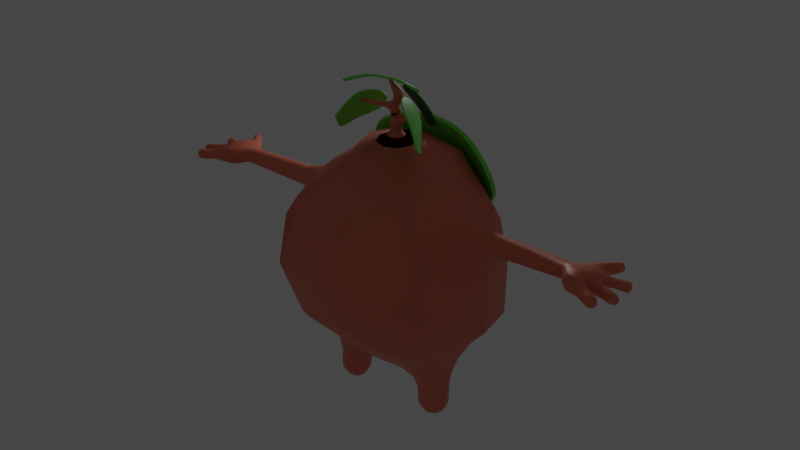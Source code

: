 # Source: char9.blend  (saved by Blender 3.3.6; exported with 4.5.12 LTS)
import bpy
from mathutils import Matrix  # noqa: F401  (used for matrix-valued properties, if any)

bpy.ops.wm.read_factory_settings(use_empty=True)
scene = bpy.context.scene
scene.name = 'Scene'

# ---- collections
col_collection = bpy.data.collections.new('Collection'); scene.collection.children.link(col_collection)

# ---- materials (node trees are filled in below, after node groups)
mat_material = bpy.data.materials.new('Material')
mat_material.alpha_threshold = 0.0
mat_material.use_transparent_shadow = False
mat_material.roughness = 0.5
mat_material.line_color = (0.0, 0.0, 0.0, 1.0)
mat_material_002 = bpy.data.materials.new('Material.002')
mat_material_002.use_transparent_shadow = False
mat_material_003 = bpy.data.materials.new('Material.003')
mat_material_003.use_transparent_shadow = False
mat_material_001 = bpy.data.materials.new('Material.001')
mat_material_001.use_transparent_shadow = False

# ---- material node trees
mat_material.use_nodes = True; mat_material.node_tree.nodes.clear()
_N = mat_material.node_tree.nodes; _L = mat_material.node_tree.links
n0 = _N.new('ShaderNodeOutputMaterial'); n0.name = 'Material Output'; n0.location = (300, 300)
n1 = _N.new('ShaderNodeBsdfPrincipled'); n1.name = 'Principled BSDF'; n1.location = (10, 300)
n1.distribution = 'GGX'
n1.subsurface_method = 'RANDOM_WALK_SKIN'
n1.inputs[0].default_value = (0.8, 0.2009, 0.1176, 1.0)
n1.inputs[3].default_value = 1.45
n1.inputs[27].default_value = (0.0, 0.0, 0.0, 1.0)
n1.inputs[28].default_value = 1.0
_L.new(n1.outputs[0], n0.inputs[0])
n0.is_active_output = True
mat_material_002.use_nodes = True; mat_material_002.node_tree.nodes.clear()
_N = mat_material_002.node_tree.nodes; _L = mat_material_002.node_tree.links
n0 = _N.new('ShaderNodeBsdfPrincipled'); n0.name = 'Principled BSDF'; n0.location = (10, 300)
n0.distribution = 'GGX'
n0.subsurface_method = 'RANDOM_WALK_SKIN'
n0.inputs[0].default_value = (0.171, 0.8, 0.05862, 1.0)
n0.inputs[3].default_value = 1.45
n0.inputs[27].default_value = (0.0, 0.0, 0.0, 1.0)
n0.inputs[28].default_value = 1.0
n1 = _N.new('ShaderNodeOutputMaterial'); n1.name = 'Material Output'; n1.location = (300, 300)
_L.new(n0.outputs[0], n1.inputs[0])
n1.is_active_output = True
mat_material_003.use_nodes = True; mat_material_003.node_tree.nodes.clear()
_N = mat_material_003.node_tree.nodes; _L = mat_material_003.node_tree.links
n0 = _N.new('ShaderNodeBsdfPrincipled'); n0.name = 'Principled BSDF'; n0.location = (10, 300)
n0.distribution = 'GGX'
n0.subsurface_method = 'RANDOM_WALK_SKIN'
n0.inputs[0].default_value = (0.01256, 0.09382, 0.001231, 1.0)
n0.inputs[3].default_value = 1.45
n0.inputs[27].default_value = (0.0, 0.0, 0.0, 1.0)
n0.inputs[28].default_value = 1.0
n1 = _N.new('ShaderNodeOutputMaterial'); n1.name = 'Material Output'; n1.location = (300, 300)
_L.new(n0.outputs[0], n1.inputs[0])
n1.is_active_output = True
mat_material_001.use_nodes = True; mat_material_001.node_tree.nodes.clear()
_N = mat_material_001.node_tree.nodes; _L = mat_material_001.node_tree.links
n0 = _N.new('ShaderNodeBsdfPrincipled'); n0.name = 'Principled BSDF'; n0.location = (10, 300)
n0.distribution = 'GGX'
n0.subsurface_method = 'RANDOM_WALK_SKIN'
n0.inputs[0].default_value = (0.0, 0.0, 0.0, 1.0)
n0.inputs[3].default_value = 1.45
n0.inputs[27].default_value = (0.0, 0.0, 0.0, 1.0)
n0.inputs[28].default_value = 1.0
n1 = _N.new('ShaderNodeOutputMaterial'); n1.name = 'Material Output'; n1.location = (300, 300)
_L.new(n0.outputs[0], n1.inputs[0])
n1.is_active_output = True

# ---- world
world_world = bpy.data.worlds.new('World'); scene.world = world_world
world_world.use_nodes = True; world_world.node_tree.nodes.clear()
_N = world_world.node_tree.nodes; _L = world_world.node_tree.links
n0 = _N.new('ShaderNodeOutputWorld'); n0.name = 'World Output'; n0.location = (300, 300)
n1 = _N.new('ShaderNodeBackground'); n1.name = 'Background'; n1.location = (10, 300)
n1.inputs[0].default_value = (0.05088, 0.05088, 0.05088, 1.0)
_L.new(n1.outputs[0], n0.inputs[0])
n0.is_active_output = True
world_world.color = (0.05088, 0.05088, 0.05088)
world_world.use_sun_shadow = False
world_world.sun_shadow_jitter_overblur = 0.0

# ---- lights
light_point = bpy.data.lights.new('Point', 'POINT')
light_point.transmission_factor = 0.0
light_point.energy = 140.4
light_point.shadow_soft_size = 0.25
light_point.shadow_maximum_resolution = 0.006
light_point.use_absolute_resolution = True

# ---- meshes
me_cube = bpy.data.meshes.new('Cube')
me_cube.from_pydata([(0.661, 0.1039, -1.063), (0.6593, -0.146, -1.056), (0.9089, -0.1473, -1.042), (0.9106, 0.1026, -1.049), (2.887, 0.103, 2.003), (2.89, -0.1065, 2.005), (2.886, -0.1173, 2.178), (2.905, 0.07086, 2.186), (1.72, 0.1123, 1.967), (1.72, -0.1123, 1.967), (1.722, -0.1123, 2.192), (1.722, 0.1123, 2.192), (0.5298, 0.199, -0.5142), (0.5278, -0.2092, -0.5074), (0.9489, -0.2112, -0.4408), (0.9512, 0.197, -0.4477), (0.139, 0.6515, -0.1451), (0.139, -0.6061, -0.1232), (1.179, -0.4567, 0.1858), (1.182, 0.5139, 0.1677), (1.306, 1.014, 1.197), (1.244, -1.145, 1.221), (0.6681, 0.6505, 2.938), (0.4736, -0.4085, 2.893), (3.33, -0.148, 1.978), (3.037, -0.233, 1.985), (3.045, -0.2525, 2.24), (3.29, -0.05839, 2.237), (3.438, -0.04789, 2.014), (3.332, -0.1971, 2.17), (3.422, -0.06258, 2.159), (3.406, 0.1856, 2.008), (3.437, 0.05694, 2.002), (3.445, 0.06093, 2.129), (3.414, 0.1889, 2.112), (3.086, 0.2407, 1.985), (3.282, 0.2167, 1.989), (3.286, 0.2301, 2.156), (3.11, 0.259, 2.164), (3.38, -0.3282, 2.041), (3.296, -0.4234, 2.042), (3.3, -0.4208, 2.172), (3.384, -0.3254, 2.169), (3.616, -0.4854, 2.047), (3.569, -0.5668, 2.05), (3.573, -0.5659, 2.144), (3.62, -0.4846, 2.141), (3.763, -0.2009, 2.023), (3.738, -0.274, 2.022), (3.742, -0.2762, 2.099), (3.766, -0.2031, 2.1), (3.69, 0.2567, 1.988), (3.713, 0.1765, 1.989), (3.721, 0.1792, 2.072), (3.698, 0.2593, 2.071), (3.376, 0.5819, 2.045), (3.432, 0.5337, 2.046), (3.429, 0.5319, 2.12), (3.373, 0.5801, 2.119), (0.6067, 0.1528, -0.8285), (0.6044, -0.1804, -0.8192), (0.9373, -0.1822, -0.8038), (0.9396, 0.151, -0.8131), (1.416, 0.382, 1.777), (1.1, -0.3646, 1.723), (1.127, -0.4261, 2.439), (1.139, 0.355, 2.403), (3.511, -0.4107, 2.039), (3.451, -0.5123, 2.042), (3.456, -0.5111, 2.16), (3.516, -0.4096, 2.157), (3.545, -0.107, 2.015), (3.504, -0.2147, 2.012), (3.509, -0.2181, 2.13), (3.55, -0.1102, 2.132), (3.673, -0.1544, 2.013), (3.639, -0.2566, 2.012), (3.644, -0.2597, 2.119), (3.678, -0.1575, 2.121), (3.503, 0.2106, 2.0), (3.531, 0.1159, 2.0), (3.54, 0.1191, 2.098), (3.512, 0.2137, 2.098), (3.604, 0.2436, 1.985), (3.634, 0.1417, 1.986), (3.643, 0.1451, 2.091), (3.614, 0.247, 2.091), (3.223, 0.4404, 2.011), (3.322, 0.3666, 2.012), (3.318, 0.3646, 2.137), (3.219, 0.4384, 2.136), (3.31, 0.5314, 2.024), (3.393, 0.4607, 2.026), (3.389, 0.458, 2.134), (3.306, 0.5288, 2.133), (3.292, -0.2348, 2.012), (3.102, -0.3375, 2.008), (3.105, -0.3293, 2.218), (3.294, -0.2273, 2.207), (1.323, 0.2681, 2.284), (1.323, -0.2568, 2.288), (1.416, -0.3252, 1.79), (1.287, -0.7167, 0.506), (1.598, 0.07834, 1.073), (1.318, 0.03121, 0.2401), (1.377, 0.8849, 0.4414), (0.7808, 0.6886, 0.005395), (0.6928, 1.334, 0.1116), (0.0, 1.655, 0.8712), (0.0, -1.402, 1.308), (0.6926, -1.137, 0.5105), (0.7784, -0.6409, 0.02843), (0.5737, 1.538, 0.9684), (1.253, 0.8638, 1.974), (0.0, 0.8201, 2.97), (0.9172, 0.1322, 2.719), (0.7319, 0.2919, 2.958), (0.0, -0.587, 2.893), (3.011, 0.1499, 2.171), (1.28, -0.9288, 1.928), (1.081, -0.0688, 2.547), (0.9957, -0.4564, 2.539), (0.846, -0.9925, 2.024), (1.37, -0.4065, 2.041), (1.513, -0.009894, 1.77), (1.37, 0.4406, 2.029), (2.888, 0.1399, 2.086), (3.071, 0.3021, 2.072), (2.979, 0.1525, 1.997), (3.06, -0.001392, 1.958), (1.306, 0.001418, 2.38), (2.962, -0.1601, 2.001), (2.888, -0.001935, 1.973), (2.89, -0.1466, 2.092), (2.882, -0.03609, 2.211), (2.954, -0.187, 2.2), (2.985, -0.07992, 2.237), (3.173, -0.1522, 2.252), (1.47, -0.6098, 1.594), (3.175, 0.07516, 2.222), (3.306, 0.2545, 2.069), (3.19, 0.2192, 1.966), (3.206, 0.2545, 2.182), (3.296, 0.09099, 2.205), (1.198, -0.3298, 2.385), (1.417, 0.6773, 1.58), (3.001, -0.2924, 2.111), (3.285, 0.04046, 1.965), (3.171, -0.1797, 1.955), (3.354, -0.1962, 2.075), (1.182, 0.377, 2.286), (3.203, -0.2339, 2.235), (3.374, -0.1432, 2.186), (3.355, -0.09892, 2.214), (3.43, -0.00199, 2.141), (3.386, -0.0005708, 2.191), (3.43, 0.1281, 2.138), (3.353, 0.19, 2.132), (3.405, 0.2103, 2.059), (3.349, 0.1847, 2.003), (3.42, 0.123, 1.987), (3.384, -0.01573, 1.978), (3.406, -0.09719, 1.982), (3.427, -0.002866, 2.012), (3.448, -0.0303, 2.079), (3.458, 0.0585, 2.062), (3.2, -0.2768, 2.25), (3.068, -0.3526, 2.114), (3.197, -0.2876, 1.972), (3.329, -0.2118, 2.109), (3.066, -0.3084, 2.225), (3.287, -0.2112, 2.193), (3.062, -0.3126, 1.999), (3.283, -0.2114, 1.998), (3.6, -0.5311, 2.038), (3.573, -0.5804, 2.097), (3.605, -0.53, 2.153), (3.632, -0.4807, 2.094), (0.6338, -0.02141, -1.078), (0.7849, -0.1745, -1.065), (0.9381, -0.02298, -1.061), (0.787, 0.1301, -1.074), (3.774, -0.1965, 2.061), (3.761, -0.2422, 2.107), (3.744, -0.2852, 2.06), (3.757, -0.2395, 2.014), (3.697, 0.2687, 2.029), (3.716, 0.2213, 2.08), (3.726, 0.1706, 2.03), (3.707, 0.218, 1.979), (3.373, 0.5904, 2.082), (3.405, 0.5602, 2.128), (3.44, 0.5322, 2.083), (3.408, 0.5624, 2.038), (0.6219, 0.1412, -0.9769), (0.6197, -0.1777, -0.9676), (0.5431, -0.01349, -0.8268), (0.9383, -0.1794, -0.9505), (0.7705, -0.2438, -0.8098), (0.9405, 0.1396, -0.9597), (1.001, -0.01595, -0.8056), (0.7735, 0.2144, -0.8225), (0.5905, 0.1621, -0.6686), (0.5883, -0.1805, -0.6603), (0.4499, -0.004708, -0.5233), (0.9324, -0.1824, -0.6429), (0.738, -0.2867, -0.4728), (0.9346, 0.1602, -0.6511), (1.029, -0.007438, -0.4317), (0.7409, 0.2746, -0.4822), (1.522, 0.1852, 1.907), (1.72, 0.0, 1.925), (1.522, -0.1781, 1.908), (1.721, -0.1544, 2.08), (1.514, -0.1696, 2.245), (1.722, 0.0, 2.234), (1.514, 0.171, 2.245), (1.721, 0.1544, 2.08), (0.3806, 0.3053, -0.3666), (0.3791, -0.3052, -0.3596), (0.139, 0.002681, -0.3453), (1.014, -0.2955, -0.1633), (1.017, 0.2954, -0.1705), (0.2108, 0.2225, 3.15), (0.2084, -0.1701, 3.106), (3.328, -0.2768, 2.028), (3.337, -0.3763, 2.017), (3.191, -0.3753, 2.026), (3.283, -0.44, 2.108), (3.195, -0.3697, 2.196), (3.343, -0.3726, 2.195), (3.331, -0.2709, 2.193), (3.398, -0.309, 2.105), (3.442, -0.3719, 2.043), (3.48, -0.4617, 2.019), (3.381, -0.4687, 2.046), (3.442, -0.5307, 2.102), (3.385, -0.4674, 2.162), (3.487, -0.4602, 2.181), (3.447, -0.3706, 2.158), (3.525, -0.3911, 2.097), (3.579, -0.4506, 2.037), (3.52, -0.5522, 2.04), (3.525, -0.5511, 2.158), (3.584, -0.4495, 2.154), (3.481, -0.08128, 2.015), (3.523, -0.1602, 1.992), (3.427, -0.1897, 2.004), (3.499, -0.2366, 2.07), (3.431, -0.1972, 2.137), (3.53, -0.1648, 2.153), (3.484, -0.08601, 2.139), (3.555, -0.0884, 2.074), (3.61, -0.131, 2.015), (3.655, -0.2049, 1.992), (3.574, -0.2365, 2.013), (3.635, -0.2773, 2.065), (3.579, -0.2397, 2.125), (3.662, -0.2092, 2.14), (3.615, -0.1342, 2.126), (3.682, -0.1368, 2.067), (3.731, -0.178, 2.013), (3.699, -0.2728, 2.012), (3.704, -0.2757, 2.112), (3.736, -0.1809, 2.113), (3.456, 0.1961, 2.006), (3.515, 0.1627, 1.982), (3.484, 0.1006, 2.005), (3.541, 0.09977, 2.049), (3.493, 0.1038, 2.104), (3.528, 0.167, 2.116), (3.465, 0.1992, 2.102), (3.503, 0.2299, 2.049), (3.552, 0.2267, 1.993), (3.617, 0.192, 1.966), (3.581, 0.1285, 1.993), (3.644, 0.1243, 2.039), (3.59, 0.1317, 2.095), (3.631, 0.1967, 2.111), (3.562, 0.2299, 2.095), (3.603, 0.2644, 2.038), (3.655, 0.2576, 1.981), (3.684, 0.157, 1.981), (3.694, 0.1603, 2.086), (3.665, 0.261, 2.085), (3.165, 0.3729, 2.002), (3.273, 0.4039, 1.988), (3.288, 0.3115, 2.004), (3.339, 0.3518, 2.075), (3.286, 0.313, 2.141), (3.268, 0.4011, 2.16), (3.165, 0.375, 2.14), (3.202, 0.4532, 2.073), (3.269, 0.4896, 2.018), (3.352, 0.4966, 2.005), (3.358, 0.4147, 2.019), (3.406, 0.4461, 2.08), (3.354, 0.412, 2.136), (3.347, 0.4929, 2.154), (3.265, 0.4869, 2.134), (3.293, 0.5434, 2.078), (3.348, 0.5668, 2.032), (3.422, 0.5034, 2.033), (3.418, 0.5009, 2.131), (3.344, 0.5644, 2.129), (3.422, -0.2135, 2.07), (3.455, -0.1345, 1.987), (1.052, 1.06, 0.2533), (0.0, 1.356, -0.1037), (3.594, -0.4314, 2.095), (3.556, -0.5006, 2.178), (6.065e-08, -1.32, 0.7257), (1.041, -0.9208, 0.3727), (3.512, -0.5713, 2.099), (3.549, -0.5021, 2.016), (3.456, -0.3531, 2.1), (3.417, -0.4188, 2.182), (3.371, -0.4862, 2.105), (3.411, -0.4206, 2.023), (3.355, -0.2553, 2.11), (3.263, -0.3192, 2.226), (3.167, -0.391, 2.111), (3.259, -0.3271, 1.995), (1.018, -0.1629, 2.628), (1.126, -0.8301, 2.23), (0.0001116, -0.2507, 3.106), (0.2964, 0.02744, 3.117), (0.0, 0.3546, 3.169), (0.7115, 0.4059, -0.2681), (1.127, -2.102e-05, -0.1308), (2.939, -0.1067, 2.228), (0.7086, -0.4058, -0.2586), (0.2712, -0.0009219, -0.4076), (3.226, 0.1389, 2.209), (1.518, 0.2441, 2.076), (1.512, 0.0001772, 2.308), (1.518, -0.2398, 2.077), (1.523, 0.004076, 1.844), (3.399, -0.03948, 2.19), (3.402, -0.04513, 1.984), (0.763, 0.2254, -0.6614), (0.998, -0.01148, -0.6437), (0.7599, -0.2457, -0.6501), (0.5249, -0.008829, -0.6677), (0.7817, 0.2003, -0.9717), (0.9994, -0.02026, -0.9535), (0.7787, -0.2385, -0.959), (0.561, -0.01798, -0.9772), (1.022, 0.7356, 2.424), (3.414, 0.5707, 2.083), (3.724, 0.2233, 2.028), (3.773, -0.2456, 2.06), (1.577, 0.09575, 0.5336), (1.151, 0.01818, 2.448), (1.323, 0.7481, 1.932), (1.592, 0.05678, 1.494), (3.324, -0.1956, 2.093), (0.0, -1.214, 2.2), (1.39e-05, 1.262, 2.032), (3.172, -0.2606, 1.96), (3.024, -0.3311, 2.114), (3.179, -0.2585, 2.248), (0.7879, -0.02326, -1.106), (3.079, -0.009326, 2.233), (3.174, 0.01365, 1.956), (1.357, -0.6534, 1.961), (2.957, -0.2174, 2.101), (2.984, 0.2086, 2.079), (2.971, -0.004691, 1.967), (3.369, 0.09567, 2.174), (3.362, 0.08333, 1.978), (3.277, -0.1734, 2.228), (3.348, 0.2217, 2.065), (3.44, 0.01449, 2.071), (3.62, -0.5407, 2.095), (3.457, -0.1436, 2.162), (3.492, -0.06281, 2.078), (3.591, -0.1831, 1.993), (3.57, -0.2579, 2.068), (3.598, -0.1876, 2.146), (3.619, -0.1128, 2.071), (3.715, -0.2251, 1.994), (3.696, -0.2922, 2.062), (3.721, -0.229, 2.131), (3.74, -0.1619, 2.064), (3.468, 0.1476, 1.988), (3.495, 0.08602, 2.055), (3.481, 0.1519, 2.121), (3.455, 0.2155, 2.054), (3.565, 0.1769, 1.974), (3.591, 0.1117, 2.044), (3.578, 0.1815, 2.114), (3.552, 0.2467, 2.044), (3.668, 0.2069, 1.961), (3.695, 0.1399, 2.034), (3.682, 0.2115, 2.105), (3.655, 0.2785, 2.033), (3.228, 0.34, 1.978), (3.309, 0.3036, 2.072), (3.226, 0.3439, 2.166), (3.143, 0.3887, 2.07), (3.315, 0.4527, 1.997), (3.373, 0.3993, 2.078), (3.309, 0.4489, 2.157), (3.251, 0.5023, 2.076), (3.386, 0.536, 2.014), (3.434, 0.4907, 2.082), (3.381, 0.5327, 2.148), (3.332, 0.578, 2.081), (2.302, -0.01804, 2.222), (2.313, 0.09159, 2.189), (2.304, -0.1148, 2.185), (2.306, -0.1505, 2.086), (2.305, -0.1094, 1.986), (2.304, -0.0009677, 1.949), (2.304, 0.1077, 1.985), (2.305, 0.1472, 2.083), (0.0, 0.6515, -0.1451), (0.0, -0.6061, -0.1232), (0.0, 0.002681, -0.3453), (0.3341, 0.7353, 2.954), (0.1054, 0.2885, 3.159), (0.9963, 1.28, 1.089), (0.5325, 1.286, 1.839), (0.8795, 1.12, 1.978), (6.949e-06, 1.041, 2.501), (0.4333, 1.011, 2.396), (0.7729, 0.944, 2.431)], [], [(72, 248, 305, 247), (248, 73, 249, 305), (305, 249, 29, 149), (247, 305, 149, 24), (71, 246, 306, 245), (246, 72, 247, 306), (306, 247, 24, 162), (245, 306, 162, 28), (19, 106, 307, 105), (16, 107, 307, 106), (46, 177, 309, 244), (177, 43, 241, 309), (309, 241, 67, 240), (244, 309, 240, 70), (45, 176, 310, 243), (176, 46, 244, 310), (310, 244, 70, 238), (243, 310, 238, 69), (21, 109, 311, 110), (17, 111, 312, 110), (18, 102, 312, 111), (21, 110, 312, 102), (44, 175, 313, 242), (175, 45, 243, 313), (313, 243, 69, 236), (242, 313, 236, 68), (43, 174, 314, 241), (174, 44, 242, 314), (314, 242, 68, 234), (241, 314, 234, 67), (70, 240, 315, 239), (240, 67, 233, 315), (315, 233, 39, 232), (239, 315, 232, 42), (69, 238, 316, 237), (238, 70, 239, 316), (316, 239, 42, 230), (237, 316, 230, 41), (68, 236, 317, 235), (236, 69, 237, 317), (317, 237, 41, 228), (235, 317, 228, 40), (67, 234, 318, 233), (234, 68, 235, 318), (318, 235, 40, 226), (233, 318, 226, 39), (42, 232, 319, 231), (232, 39, 225, 319), (319, 225, 95, 169), (231, 319, 169, 98), (41, 230, 320, 229), (230, 42, 231, 320), (320, 231, 98, 166), (229, 320, 166, 97), (40, 228, 321, 227), (228, 41, 229, 321), (321, 229, 97, 167), (227, 321, 167, 96), (39, 226, 322, 225), (226, 40, 227, 322), (322, 227, 96, 168), (225, 322, 168, 95), (23, 121, 323, 115), (65, 120, 323, 121), (66, 115, 323, 120), (65, 121, 324, 119), (23, 122, 324, 121), (21, 119, 324, 122), (224, 325, 117, 23), (326, 224, 23, 116), (223, 326, 116, 22), (421, 223, 22, 420), (15, 209, 328, 222), (209, 12, 218, 328), (328, 218, 16, 106), (222, 328, 106, 19), (14, 208, 329, 221), (208, 15, 222, 329), (329, 222, 19, 104), (221, 329, 104, 18), (6, 135, 330, 134), (26, 136, 330, 135), (7, 134, 330, 136), (13, 206, 331, 219), (206, 14, 221, 331), (331, 221, 18, 111), (219, 331, 111, 17), (12, 204, 332, 218), (204, 13, 219, 332), (332, 219, 17, 220), (218, 332, 220, 16), (27, 143, 333, 139), (37, 142, 333, 143), (38, 139, 333, 142), (11, 217, 334, 216), (217, 8, 210, 334), (334, 210, 63, 125), (216, 334, 125, 99), (10, 215, 335, 214), (215, 11, 216, 335), (335, 216, 99, 130), (214, 335, 130, 100), (9, 213, 336, 212), (213, 10, 214, 336), (336, 214, 100, 123), (212, 336, 123, 101), (8, 211, 337, 210), (211, 9, 212, 337), (337, 212, 101, 124), (210, 337, 124, 63), (134, 409, 411, 6), (4, 415, 416, 126), (133, 412, 413, 5), (126, 416, 410, 7), (132, 414, 415, 4), (7, 410, 409, 134), (5, 413, 414, 132), (6, 411, 412, 133), (30, 154, 338, 153), (33, 155, 338, 154), (27, 153, 338, 155), (32, 163, 339, 161), (28, 162, 339, 163), (24, 161, 339, 162), (62, 201, 340, 207), (201, 59, 202, 340), (340, 202, 12, 209), (207, 340, 209, 15), (61, 200, 341, 205), (200, 62, 207, 341), (341, 207, 15, 208), (205, 341, 208, 14), (60, 198, 342, 203), (198, 61, 205, 342), (342, 205, 14, 206), (203, 342, 206, 13), (59, 196, 343, 202), (196, 60, 203, 343), (343, 203, 13, 204), (202, 343, 204, 12), (3, 181, 344, 199), (181, 0, 194, 344), (344, 194, 59, 201), (199, 344, 201, 62), (2, 180, 345, 197), (180, 3, 199, 345), (345, 199, 62, 200), (197, 345, 200, 61), (1, 179, 346, 195), (179, 2, 197, 346), (346, 197, 61, 198), (195, 346, 198, 60), (0, 178, 347, 194), (178, 1, 195, 347), (347, 195, 60, 196), (194, 347, 196, 59), (23, 115, 348, 116), (115, 66, 113, 348), (327, 421, 420, 114), (16, 417, 308, 107), (58, 191, 349, 190), (191, 57, 192, 349), (349, 192, 56, 193), (190, 349, 193, 55), (54, 187, 350, 186), (187, 53, 188, 350), (350, 188, 52, 189), (186, 350, 189, 51), (50, 183, 351, 182), (183, 49, 184, 351), (351, 184, 48, 185), (182, 351, 185, 47), (18, 104, 352, 102), (104, 19, 105, 352), (352, 105, 20, 103), (102, 352, 103, 21), (65, 144, 353, 120), (144, 100, 130, 353), (353, 130, 99, 150), (120, 353, 150, 66), (66, 150, 354, 113), (150, 99, 125, 354), (354, 125, 63, 145), (113, 354, 145, 20), (20, 145, 355, 103), (145, 63, 124, 355), (355, 124, 101, 138), (103, 355, 138, 21), (29, 171, 356, 149), (171, 98, 169, 356), (356, 169, 95, 173), (149, 356, 173, 24), (23, 117, 357, 122), (122, 357, 109, 21), (107, 308, 108, 112), (112, 422, 307, 107), (24, 173, 359, 148), (173, 95, 168, 359), (359, 168, 96, 172), (148, 359, 172, 25), (25, 172, 360, 146), (172, 96, 167, 360), (360, 167, 97, 170), (146, 360, 170, 26), (26, 170, 361, 151), (170, 97, 166, 361), (361, 166, 98, 171), (151, 361, 171, 29), (3, 180, 362, 181), (180, 2, 179, 362), (362, 179, 1, 178), (181, 362, 178, 0), (27, 139, 363, 137), (139, 38, 118, 363), (363, 118, 7, 136), (137, 363, 136, 26), (36, 147, 364, 141), (147, 24, 148, 364), (364, 148, 25, 129), (141, 364, 129, 35), (21, 138, 365, 119), (138, 101, 123, 365), (365, 123, 100, 144), (119, 365, 144, 65), (6, 133, 366, 135), (133, 5, 131, 366), (366, 131, 25, 146), (135, 366, 146, 26), (38, 127, 367, 118), (127, 35, 128, 367), (367, 128, 4, 126), (118, 367, 126, 7), (25, 131, 368, 129), (131, 5, 132, 368), (368, 132, 4, 128), (129, 368, 128, 35), (34, 157, 369, 156), (157, 37, 143, 369), (369, 143, 27, 155), (156, 369, 155, 33), (32, 161, 370, 160), (161, 24, 147, 370), (370, 147, 36, 159), (160, 370, 159, 31), (29, 152, 371, 151), (152, 30, 153, 371), (371, 153, 27, 137), (151, 371, 137, 26), (34, 158, 372, 157), (158, 31, 159, 372), (372, 159, 36, 140), (157, 372, 140, 37), (28, 163, 373, 164), (163, 32, 165, 373), (373, 165, 33, 154), (164, 373, 154, 30), (46, 176, 374, 177), (176, 45, 175, 374), (374, 175, 44, 174), (177, 374, 174, 43), (73, 250, 375, 249), (250, 74, 251, 375), (375, 251, 30, 152), (249, 375, 152, 29), (74, 252, 376, 251), (252, 71, 245, 376), (376, 245, 28, 164), (251, 376, 164, 30), (75, 254, 377, 253), (254, 76, 255, 377), (377, 255, 72, 246), (253, 377, 246, 71), (76, 256, 378, 255), (256, 77, 257, 378), (378, 257, 73, 248), (255, 378, 248, 72), (77, 258, 379, 257), (258, 78, 259, 379), (379, 259, 74, 250), (257, 379, 250, 73), (78, 260, 380, 259), (260, 75, 253, 380), (380, 253, 71, 252), (259, 380, 252, 74), (47, 185, 381, 261), (185, 48, 262, 381), (381, 262, 76, 254), (261, 381, 254, 75), (48, 184, 382, 262), (184, 49, 263, 382), (382, 263, 77, 256), (262, 382, 256, 76), (49, 183, 383, 263), (183, 50, 264, 383), (383, 264, 78, 258), (263, 383, 258, 77), (50, 182, 384, 264), (182, 47, 261, 384), (384, 261, 75, 260), (264, 384, 260, 78), (79, 266, 385, 265), (266, 80, 267, 385), (385, 267, 32, 160), (265, 385, 160, 31), (80, 268, 386, 267), (268, 81, 269, 386), (386, 269, 33, 165), (267, 386, 165, 32), (81, 270, 387, 269), (270, 82, 271, 387), (387, 271, 34, 156), (269, 387, 156, 33), (82, 272, 388, 271), (272, 79, 265, 388), (388, 265, 31, 158), (271, 388, 158, 34), (83, 274, 389, 273), (274, 84, 275, 389), (389, 275, 80, 266), (273, 389, 266, 79), (84, 276, 390, 275), (276, 85, 277, 390), (390, 277, 81, 268), (275, 390, 268, 80), (85, 278, 391, 277), (278, 86, 279, 391), (391, 279, 82, 270), (277, 391, 270, 81), (86, 280, 392, 279), (280, 83, 273, 392), (392, 273, 79, 272), (279, 392, 272, 82), (51, 189, 393, 281), (189, 52, 282, 393), (393, 282, 84, 274), (281, 393, 274, 83), (52, 188, 394, 282), (188, 53, 283, 394), (394, 283, 85, 276), (282, 394, 276, 84), (53, 187, 395, 283), (187, 54, 284, 395), (395, 284, 86, 278), (283, 395, 278, 85), (54, 186, 396, 284), (186, 51, 281, 396), (396, 281, 83, 280), (284, 396, 280, 86), (87, 286, 397, 285), (286, 88, 287, 397), (397, 287, 36, 141), (285, 397, 141, 35), (88, 288, 398, 287), (288, 89, 289, 398), (398, 289, 37, 140), (287, 398, 140, 36), (89, 290, 399, 289), (290, 90, 291, 399), (399, 291, 38, 142), (289, 399, 142, 37), (90, 292, 400, 291), (292, 87, 285, 400), (400, 285, 35, 127), (291, 400, 127, 38), (91, 294, 401, 293), (294, 92, 295, 401), (401, 295, 88, 286), (293, 401, 286, 87), (92, 296, 402, 295), (296, 93, 297, 402), (402, 297, 89, 288), (295, 402, 288, 88), (93, 298, 403, 297), (298, 94, 299, 403), (403, 299, 90, 290), (297, 403, 290, 89), (94, 300, 404, 299), (300, 91, 293, 404), (404, 293, 87, 292), (299, 404, 292, 90), (55, 193, 405, 301), (193, 56, 302, 405), (405, 302, 92, 294), (301, 405, 294, 91), (56, 192, 406, 302), (192, 57, 303, 406), (406, 303, 93, 296), (302, 406, 296, 92), (57, 191, 407, 303), (191, 58, 304, 407), (407, 304, 94, 298), (303, 407, 298, 93), (58, 190, 408, 304), (190, 55, 301, 408), (408, 301, 91, 300), (304, 408, 300, 94), (413, 9, 211, 414), (415, 8, 217, 416), (411, 10, 213, 412), (414, 211, 8, 415), (410, 11, 215, 409), (412, 213, 9, 413), (416, 217, 11, 410), (409, 215, 10, 411), (16, 220, 419, 417), (220, 17, 418, 419), (17, 110, 311, 418), (20, 105, 307, 422), (424, 113, 20, 422), (424, 422, 112, 423), (112, 108, 358, 423), (426, 423, 358, 425), (427, 424, 423, 426), (22, 427, 426, 420), (420, 426, 425, 114), (113, 424, 427, 348), (22, 116, 348, 427)])
me_cube.polygons.foreach_set('use_smooth', [True] * 417)
me_cube.materials.append(mat_material)
me_cube.use_mirror_vertex_groups = False
me_cube.update()
me_plane = bpy.data.meshes.new('Plane')
me_plane.from_pydata([(-0.9851, -0.7207, -0.2689), (-0.4453, 0.9061, -0.01125), (0.0, -0.8266, 5.816e-07), (0.0, 1.442, -5.276e-09), (-1.205, 0.1816, -0.2978), (0.0, 0.2212, -2.638e-09), (-0.2557, 1.269, -0.01129), (-0.4343, -0.749, -0.00165), (-0.5328, 0.2014, 0.000825)], [], [(8, 5, 3, 6), (7, 2, 5, 8), (0, 7, 8, 4), (4, 8, 6, 1)])
_uv = me_plane.uv_layers.new(name='UVMap')
_uv.uv.foreach_set('vector', [0.25, 0.5, 0.5, 0.5, 0.5, 1.0, 0.25, 1.0, 0.25, 0.0, 0.5, 0.0, 0.5, 0.5, 0.25, 0.5, 0.0, 0.0, 0.25, 0.0, 0.25, 0.5, 0.0, 0.5, 0.0, 0.5, 0.25, 0.5, 0.25, 1.0, 0.0, 1.0])
me_plane.materials.append(mat_material_002)
me_plane.update()
me_plane_001 = bpy.data.meshes.new('Plane.001')
me_plane_001.from_pydata([(-1.0, -1.218, 0.2335), (1.0, -1.218, 0.2335), (-1.0, -0.06407, 0.2335), (1.0, -0.06407, 0.2335), (-2.504, -3.07, 0.1463), (-0.6047, -3.344, 0.1252), (-5.145, -3.882, 0.2425), (-3.246, -4.155, 0.2215)], [], [(0, 1, 3, 2), (1, 0, 4, 5), (5, 4, 6, 7)])
_uv = me_plane_001.uv_layers.new(name='UVMap')
_uv.uv.foreach_set('vector', [0.0, 0.0, 1.0, 0.0, 1.0, 1.0, 0.0, 1.0, 1.0, 0.0, 0.0, 0.0, 0.0, 0.0, 1.0, 0.0, 1.0, 0.0, 0.0, 0.0, 0.0, 0.0, 1.0, 0.0])
me_plane_001.materials.append(mat_material_003)
me_plane_001.update()
me_circle = bpy.data.meshes.new('Circle')
me_circle.from_pydata([(0.5401, -0.004568, 1.387), (0.5128, -0.005881, 1.39), (0.4863, -0.01252, 1.392), (0.4616, -0.02423, 1.395), (0.4397, -0.04056, 1.397), (0.4213, -0.06088, 1.399), (0.4072, -0.08442, 1.4), (0.398, -0.1103, 1.401), (0.3939, -0.1374, 1.402), (0.3952, -0.1648, 1.402), (0.4018, -0.1915, 1.401), (0.4134, -0.2163, 1.399), (0.4297, -0.2384, 1.398), (0.4499, -0.2569, 1.395), (0.4733, -0.271, 1.393), (0.499, -0.2803, 1.39), (0.526, -0.2844, 1.387), (0.5533, -0.2831, 1.384), (0.5798, -0.2764, 1.382), (0.6045, -0.2647, 1.379), (0.6264, -0.2484, 1.377), (0.6448, -0.2281, 1.375), (0.6589, -0.2045, 1.374), (0.6681, -0.1787, 1.373), (0.6722, -0.1515, 1.372), (0.6709, -0.1241, 1.372), (0.6643, -0.09745, 1.373), (0.6526, -0.07261, 1.375), (0.6364, -0.05053, 1.376), (0.6162, -0.03206, 1.378), (0.5928, -0.01792, 1.381), (0.5671, -0.008632, 1.384)], [], [(1, 2, 3, 4, 5, 6, 7, 8, 9, 10, 11, 12, 13, 14, 15, 16, 17, 18, 19, 20, 21, 22, 23, 24, 25, 26, 27, 28, 29, 30, 31, 0)])
_uv = me_circle.uv_layers.new(name='UVMap')
_uv.uv.foreach_set('vector', [0.0, 0.0, 0.0, 0.0, 0.0, 0.0, 0.0, 0.0, 0.0, 0.0, 0.0, 0.0, 0.0, 0.0, 0.0, 0.0, 0.0, 0.0, 0.0, 0.0, 0.0, 0.0, 0.0, 0.0, 0.0, 0.0, 0.0, 0.0, 0.0, 0.0, 0.0, 0.0, 0.0, 0.0, 0.0, 0.0, 0.0, 0.0, 0.0, 0.0, 0.0, 0.0, 0.0, 0.0, 0.0, 0.0, 0.0, 0.0, 0.0, 0.0, 0.0, 0.0, 0.0, 0.0, 0.0, 0.0, 0.0, 0.0, 0.0, 0.0, 0.0, 0.0, 0.0, 0.0])
me_circle.materials.append(mat_material_001)
me_circle.update()
me_plane_002 = bpy.data.meshes.new('Plane.002')
me_plane_002.from_pydata([(-0.9851, -0.7207, -0.2689), (-0.4453, 0.9061, -0.01125), (0.0, -0.8266, 5.816e-07), (0.0, 1.442, -5.276e-09), (-1.205, 0.1816, -0.2978), (0.0, 0.2212, -2.638e-09), (-0.2557, 1.269, -0.01129), (-0.4343, -0.749, -0.00165), (-0.5328, 0.2014, 0.000825)], [], [(8, 5, 3, 6), (7, 2, 5, 8), (0, 7, 8, 4), (4, 8, 6, 1)])
_uv = me_plane_002.uv_layers.new(name='UVMap')
_uv.uv.foreach_set('vector', [0.25, 0.5, 0.5, 0.5, 0.5, 1.0, 0.25, 1.0, 0.25, 0.0, 0.5, 0.0, 0.5, 0.5, 0.25, 0.5, 0.0, 0.0, 0.25, 0.0, 0.25, 0.5, 0.0, 0.5, 0.0, 0.5, 0.25, 0.5, 0.25, 1.0, 0.0, 1.0])
me_plane_002.materials.append(mat_material_002)
me_plane_002.update()
me_plane_003 = bpy.data.meshes.new('Plane.003')
me_plane_003.from_pydata([(-0.9851, -0.7207, -0.2689), (-0.4453, 0.9061, -0.01125), (0.0, -0.8266, 5.816e-07), (0.0, 1.442, -5.276e-09), (-1.205, 0.1816, -0.2978), (0.0, 0.2212, -2.638e-09), (-0.2557, 1.269, -0.01129), (-0.4343, -0.749, -0.00165), (-0.5328, 0.2014, 0.000825)], [], [(8, 5, 3, 6), (7, 2, 5, 8), (0, 7, 8, 4), (4, 8, 6, 1)])
_uv = me_plane_003.uv_layers.new(name='UVMap')
_uv.uv.foreach_set('vector', [0.25, 0.5, 0.5, 0.5, 0.5, 1.0, 0.25, 1.0, 0.25, 0.0, 0.5, 0.0, 0.5, 0.5, 0.25, 0.5, 0.0, 0.0, 0.25, 0.0, 0.25, 0.5, 0.0, 0.5, 0.0, 0.5, 0.25, 0.5, 0.25, 1.0, 0.0, 1.0])
me_plane_003.materials.append(mat_material_002)
me_plane_003.update()
me_plane_004 = bpy.data.meshes.new('Plane.004')
me_plane_004.from_pydata([(-0.9851, -0.7207, -0.2689), (-0.4453, 0.9061, -0.01125), (0.0, -0.8266, 5.816e-07), (0.0, 1.442, -5.276e-09), (-1.205, 0.1816, -0.2978), (0.0, 0.2212, -2.638e-09), (-0.2557, 1.269, -0.01129), (-0.4343, -0.749, -0.00165), (-0.5328, 0.2014, 0.000825)], [], [(8, 5, 3, 6), (7, 2, 5, 8), (0, 7, 8, 4), (4, 8, 6, 1)])
_uv = me_plane_004.uv_layers.new(name='UVMap')
_uv.uv.foreach_set('vector', [0.25, 0.5, 0.5, 0.5, 0.5, 1.0, 0.25, 1.0, 0.25, 0.0, 0.5, 0.0, 0.5, 0.5, 0.25, 0.5, 0.0, 0.0, 0.25, 0.0, 0.25, 0.5, 0.0, 0.5, 0.0, 0.5, 0.25, 0.5, 0.25, 1.0, 0.0, 1.0])
me_plane_004.materials.append(mat_material_002)
me_plane_004.update()
me_cube_001 = bpy.data.meshes.new('Cube.001')
me_cube_001.from_pydata([(-0.09142, 0.119, 3.213), (0.1005, 0.1192, 3.202), (0.09917, -0.07246, 3.197), (-0.09271, -0.07274, 3.208), (0.2683, -0.4239, 4.205), (0.2589, -0.4323, 4.198), (0.2484, -0.4253, 4.204), (0.2577, -0.4169, 4.211), (-0.3565, -0.2648, 3.688), (-0.3661, -0.2349, 3.688), (-0.365, -0.2345, 3.719), (-0.3554, -0.2645, 3.719), (0.5529, -0.1983, 3.578), (0.5397, -0.2319, 3.577), (0.5366, -0.2309, 3.613), (0.5498, -0.1974, 3.614), (0.3042, -0.186, 3.91), (0.2439, -0.2607, 3.887), (0.1711, -0.2166, 3.939), (0.2314, -0.1418, 3.962), (0.3561, -0.0993, 3.533), (0.3292, -0.1706, 3.533), (0.3098, -0.1636, 3.606), (0.3367, -0.0924, 3.606), (0.1411, -0.0832, 3.517), (0.04719, -0.1205, 3.489), (-0.004724, -0.04499, 3.525), (0.09188, 0.00491, 3.559), (0.1597, -0.09648, 3.596), (0.07685, -0.1466, 3.583), (0.001915, -0.08938, 3.637), (0.1091, -0.01525, 3.616), (0.3038, -0.2739, 4.026), (0.2552, -0.321, 3.996), (0.1995, -0.2848, 4.03), (0.2481, -0.2377, 4.061), (0.2921, -0.33, 4.094), (0.2565, -0.3619, 4.069), (0.2161, -0.3351, 4.092), (0.2517, -0.3032, 4.117), (0.2834, -0.3685, 4.139), (0.2575, -0.3916, 4.121), (0.2282, -0.3721, 4.138), (0.2541, -0.349, 4.156), (0.276, -0.4013, 4.178), (0.2585, -0.417, 4.166), (0.2386, -0.4038, 4.178), (0.2561, -0.3882, 4.19), (0.008132, -0.1646, 3.653), (0.007668, -0.09504, 3.725), (0.02047, -0.1682, 3.723), (-0.06306, -0.1835, 3.664), (-0.0792, -0.1295, 3.664), (-0.078, -0.1298, 3.72), (-0.06132, -0.1832, 3.72), (-0.1307, -0.2037, 3.668), (-0.1467, -0.1537, 3.668), (-0.1448, -0.1531, 3.721), (-0.1289, -0.2031, 3.721), (-0.194, -0.2223, 3.672), (-0.209, -0.1752, 3.672), (-0.2072, -0.1747, 3.722), (-0.1922, -0.2218, 3.722), (-0.2543, -0.2401, 3.676), (-0.2685, -0.1958, 3.676), (-0.2668, -0.1952, 3.723), (-0.2527, -0.2396, 3.723), (-0.3126, -0.2572, 3.68), (-0.3259, -0.2156, 3.68), (-0.3243, -0.2151, 3.724), (-0.311, -0.2567, 3.724), (0.438, -0.1378, 3.552), (0.4147, -0.1975, 3.552), (0.4071, -0.1951, 3.615), (0.4305, -0.1353, 3.616), (0.5083, -0.171, 3.564), (0.4885, -0.2213, 3.564), (0.4839, -0.2199, 3.618), (0.5037, -0.1696, 3.618), (0.1784, -0.1085, 3.711), (0.1259, -0.1777, 3.712), (0.07198, -0.1448, 3.768), (0.1147, -0.07063, 3.757), (0.241, -0.1358, 3.8), (0.1935, -0.212, 3.796), (0.1299, -0.1748, 3.849), (0.1774, -0.09861, 3.853), (-0.02386, 0.05043, 3.375), (0.09427, 0.05153, 3.347), (0.0841, -0.05609, 3.301), (-0.02222, -0.06978, 3.349), (0.1783, -0.01649, 3.43), (0.1357, -0.1178, 3.421), (0.09192, -0.1027, 3.548), (0.1508, -0.004939, 3.525), (0.2777, -0.06502, 3.493), (0.2481, -0.146, 3.493), (0.2154, -0.1341, 3.572), (0.245, -0.05314, 3.572), (0.0914, 0.02459, 3.573), (0.0114, -0.05283, 3.567), (0.05828, -0.1464, 3.535), (0.1584, -0.07549, 3.515), (0.1714, -0.02013, 3.537), (0.1437, -0.1048, 3.534), (0.1772, -0.1227, 3.452), (0.2079, -0.0353, 3.453), (0.0395, -0.01261, 3.573), (0.02294, -0.09808, 3.553), (0.009944, -0.04661, 3.555), (0.08997, 0.02678, 3.562), (0.07486, -0.1336, 3.536), (0.157, -0.09973, 3.658), (0.1081, -0.0475, 3.696), (0.1597, -0.07833, 3.732), (0.1315, -0.05257, 3.613), (0.1135, -0.126, 3.595), (0.1695, -0.06488, 3.408), (0.0276, -0.1217, 3.608), (0.0421, -0.04451, 3.635), (-0.005247, -0.08368, 3.681), (0.04972, -0.05378, 3.686), (0.06127, -0.07533, 3.741), (0.03703, -0.119, 3.752), (0.08866, -0.1049, 3.778), (0.1, -0.175, 3.749), (0.1657, -0.1473, 3.703), (0.1006, -0.1628, 3.656), (-0.0003473, -0.1352, 3.64), (0.04017, -0.1591, 3.635), (0.1124, -0.08326, 3.355), (0.01628, -0.1766, 3.684), (0.0009065, -0.1379, 3.735), (0.04606, -0.1575, 3.745), (0.07088, -0.1768, 3.711), (0.1073, -0.00491, 3.312), (0.1454, 0.01081, 3.399), (0.1673, 0.004609, 3.48), (0.1426, -0.04011, 3.536), (0.1411, -0.115, 3.48), (0.03295, -0.07612, 3.306), (0.05661, -0.1084, 3.379), (0.123, -0.08872, 3.528), (0.07529, -0.1188, 3.524), (0.08938, -0.1289, 3.461), (0.01152, -0.106, 3.432), (-0.04968, -0.001443, 3.349), (0.03053, 0.07366, 3.351), (0.02531, 0.04317, 3.458), (0.09337, 0.04529, 3.443), (0.1273, 0.00262, 3.526), (0.09557, -0.04737, 3.556), (0.01525, -0.09414, 3.512), (-0.02903, -0.05481, 3.439), (-0.02376, 0.00748, 3.454), (0.02679, 3.995e-05, 3.537), (0.03792, -0.08997, 3.546), (0.1598, -0.01143, 3.529), (0.1934, -0.02838, 3.444), (0.1407, -0.09033, 3.52), (0.1641, -0.1166, 3.441), (0.151, -0.05936, 3.551), (0.1951, -0.01159, 3.495), (0.1991, -0.0821, 3.437), (0.1549, -0.1299, 3.492), (0.2639, -0.4213, 4.21), (0.2522, -0.422, 4.21), (0.2529, -0.4311, 4.203), (0.2646, -0.4303, 4.203), (-0.358, -0.2689, 3.704), (-0.3631, -0.2504, 3.723), (-0.3697, -0.2325, 3.704), (-0.3645, -0.2509, 3.685), (0.5562, -0.1958, 3.596), (0.5464, -0.2154, 3.618), (0.5403, -0.2362, 3.596), (0.5501, -0.2166, 3.574), (0.004761, 0.155, 3.209), (0.1358, 0.02343, 3.197), (0.002988, -0.1085, 3.202), (-0.128, 0.02306, 3.213), (0.159, -0.08599, 3.556), (0.05791, -0.1519, 3.556), (0.01408, -0.06575, 3.594), (0.09658, 0.0103, 3.597), (0.3099, -0.2295, 3.972), (0.29, -0.3042, 4.005), (0.2533, -0.2914, 3.943), (0.2877, -0.2316, 3.889), (0.2182, -0.3117, 4.007), (0.1871, -0.2499, 3.987), (0.1962, -0.2526, 3.909), (0.2133, -0.2545, 4.052), (0.2437, -0.1881, 4.015), (0.1876, -0.1709, 3.96), (0.2851, -0.247, 4.049), (0.2791, -0.1499, 3.94), (0.2973, -0.3064, 4.066), (0.2819, -0.351, 4.077), (0.2558, -0.344, 4.037), (0.2296, -0.3544, 4.076), (0.2087, -0.3128, 4.065), (0.2263, -0.3141, 4.109), (0.2502, -0.2753, 4.093), (0.2786, -0.3106, 4.11), (0.2876, -0.3502, 4.117), (0.276, -0.3837, 4.127), (0.257, -0.3774, 4.096), (0.238, -0.3862, 4.126), (0.2224, -0.3545, 4.116), (0.2357, -0.3569, 4.15), (0.253, -0.3272, 4.138), (0.2736, -0.3544, 4.151), (0.2796, -0.3854, 4.159), (0.271, -0.4116, 4.17), (0.258, -0.4047, 4.144), (0.2453, -0.4133, 4.169), (0.2336, -0.3885, 4.159), (0.2437, -0.3935, 4.186), (0.2552, -0.3692, 4.174), (0.2694, -0.3918, 4.186), (0.2724, -0.4155, 4.195), (0.2588, -0.4276, 4.186), (0.2435, -0.4174, 4.194), (0.2571, -0.4054, 4.204), (-0.027, -0.1728, 3.661), (-0.0714, -0.1565, 3.653), (-0.04146, -0.1138, 3.658), (-0.08168, -0.1196, 3.692), (-0.0413, -0.1162, 3.719), (-0.06939, -0.1565, 3.73), (-0.02471, -0.1734, 3.72), (-0.05912, -0.1934, 3.692), (-0.09766, -0.1939, 3.666), (-0.1391, -0.1788, 3.659), (-0.114, -0.1423, 3.666), (-0.1488, -0.1441, 3.695), (-0.1122, -0.1418, 3.72), (-0.1365, -0.178, 3.731), (-0.09575, -0.1934, 3.72), (-0.1268, -0.2128, 3.695), (-0.1628, -0.2131, 3.67), (-0.2018, -0.1989, 3.663), (-0.1783, -0.1646, 3.67), (-0.211, -0.1661, 3.697), (-0.1764, -0.1641, 3.721), (-0.1994, -0.1981, 3.731), (-0.1609, -0.2126, 3.721), (-0.1903, -0.2309, 3.697), (-0.2245, -0.2313, 3.674), (-0.2617, -0.218, 3.668), (-0.2391, -0.1856, 3.674), (-0.2703, -0.1872, 3.7), (-0.2373, -0.1851, 3.722), (-0.2594, -0.2173, 3.732), (-0.2227, -0.2308, 3.722), (-0.2509, -0.2482, 3.7), (-0.2837, -0.2488, 3.678), (-0.3195, -0.2365, 3.672), (-0.2974, -0.2058, 3.678), (-0.3276, -0.2075, 3.702), (-0.2958, -0.2052, 3.723), (-0.3173, -0.2358, 3.732), (-0.2821, -0.2482, 3.723), (-0.3093, -0.2648, 3.702), (-0.3395, -0.2643, 3.683), (-0.3519, -0.2255, 3.683), (-0.3504, -0.225, 3.723), (-0.338, -0.2638, 3.723), (0.3974, -0.1185, 3.545), (0.4278, -0.1681, 3.54), (0.3722, -0.184, 3.544), (0.3462, -0.1362, 3.519), (0.4065, -0.2075, 3.584), (0.3597, -0.1797, 3.613), (0.3145, -0.1805, 3.569), (0.4174, -0.1647, 3.627), (0.3849, -0.1142, 3.613), (0.3196, -0.1267, 3.62), (0.4387, -0.1253, 3.584), (0.3514, -0.08249, 3.57), (0.4748, -0.1552, 3.558), (0.4993, -0.1964, 3.554), (0.4533, -0.2099, 3.558), (0.4825, -0.23, 3.591), (0.448, -0.2083, 3.617), (0.493, -0.1945, 3.628), (0.4695, -0.1536, 3.617), (0.5098, -0.1609, 3.591), (0.5376, -0.1859, 3.57), (0.5201, -0.2305, 3.57), (0.516, -0.2292, 3.617), (0.5336, -0.1847, 3.618), (0.207, -0.1205, 3.756), (0.2291, -0.1809, 3.789), (0.1641, -0.1919, 3.756), (0.1527, -0.2077, 3.822), (0.1066, -0.1583, 3.806), (0.1417, -0.1297, 3.861), (0.1487, -0.08644, 3.805), (0.2181, -0.1029, 3.827), (0.2777, -0.1557, 3.852), (0.222, -0.2346, 3.839), (0.1515, -0.1927, 3.893), (0.2071, -0.1139, 3.906), (-0.04498, 0.07303, 3.287), (0.07359, 0.0738, 3.27), (0.07066, -0.04332, 3.251), (-0.04704, -0.04517, 3.27), (0.2381, -0.04817, 3.47), (0.269, -0.1077, 3.478), (0.2073, -0.1334, 3.47), (0.2262, -0.1552, 3.532), (0.1715, -0.1197, 3.552), (0.224, -0.0914, 3.587), (0.202, -0.03479, 3.552), (0.2669, -0.0439, 3.533), (0.3168, -0.08184, 3.515), (0.2885, -0.1582, 3.515), (0.2619, -0.1485, 3.591), (0.2902, -0.07222, 3.591), (0.06746, -0.09498, 3.345), (0.05966, -0.09861, 3.758), (0.07154, -0.05401, 3.711), (0.02883, -0.05991, 3.668), (0.02353, -0.1385, 3.627), (0.5555, -0.2189, 3.597), (0.02522, -0.1384, 3.745), (0.07314, -0.1716, 3.736), (0.05087, -0.1198, 3.421), (0.04851, 0.05947, 3.417), (-0.3703, -0.2527, 3.704), (0.2585, -0.4295, 4.21), (-0.00737, -0.08758, 3.463), (-0.04042, -0.01495, 3.414), (0.04236, -0.1032, 3.536), (0.006584, 0.01976, 3.489), (0.1448, -0.04687, 3.54), (0.181, -0.00442, 3.487), (0.1847, -0.07594, 3.426), (0.02992, -0.09055, 3.547), (0.1481, -0.1189, 3.48), (0.03643, -0.006802, 3.559), (0.1404, -0.03664, 3.366), (0.1374, 0.02329, 3.464), (0.1423, -0.0658, 3.676), (0.1379, -0.1356, 3.652), (0.05807, -0.1733, 3.671), (0.1135, -0.1194, 3.5), (0.1247, -0.04116, 3.542), (0.0245, -0.1082, 3.578), (0.0437, -0.02603, 3.599), (0.294, -0.2682, 3.949), (0.2096, -0.2822, 3.96), (0.203, -0.2112, 4.009), (0.2874, -0.1972, 3.999), (0.2854, -0.331, 4.046), (0.2245, -0.3354, 4.045), (0.2207, -0.2883, 4.084), (0.2816, -0.2838, 4.085), (0.2788, -0.3681, 4.103), (0.234, -0.3711, 4.102), (0.2312, -0.3366, 4.131), (0.276, -0.3336, 4.132), (0.2734, -0.3981, 4.149), (0.2418, -0.4002, 4.149), (0.2398, -0.3758, 4.169), (0.2714, -0.3737, 4.169), (0.2684, -0.4236, 4.189), (0.2487, -0.4249, 4.188), (0.2475, -0.4097, 4.201), (0.2672, -0.4084, 4.201), (-0.03472, -0.1437, 3.649), (-0.04456, -0.1044, 3.689), (-0.03371, -0.1455, 3.731), (-0.02277, -0.1836, 3.69), (-0.1062, -0.1682, 3.656), (-0.1162, -0.1324, 3.693), (-0.1036, -0.1675, 3.73), (-0.09363, -0.2033, 3.693), (-0.1709, -0.189, 3.661), (-0.1803, -0.1552, 3.696), (-0.1684, -0.1882, 3.731), (-0.159, -0.2219, 3.696), (-0.2321, -0.2086, 3.665), (-0.2409, -0.1768, 3.698), (-0.2297, -0.2078, 3.731), (-0.2209, -0.2396, 3.698), (-0.2909, -0.2273, 3.67), (-0.2992, -0.1974, 3.701), (-0.2886, -0.2266, 3.732), (-0.2803, -0.2566, 3.701), (-0.3463, -0.245, 3.675), (-0.3538, -0.218, 3.703), (-0.3442, -0.2444, 3.731), (-0.3367, -0.2714, 3.703), (0.3872, -0.1521, 3.532), (0.3612, -0.1941, 3.579), (0.37, -0.1461, 3.626), (0.3959, -0.1041, 3.579), (0.465, -0.1829, 3.547), (0.4466, -0.2194, 3.587), (0.4578, -0.1806, 3.628), (0.4762, -0.1441, 3.588), (0.53, -0.2085, 3.561), (0.5151, -0.2383, 3.594), (0.5244, -0.2068, 3.627), (0.5392, -0.1771, 3.594), (0.1964, -0.1623, 3.746), (0.1281, -0.1885, 3.781), (0.1171, -0.1164, 3.815), (0.1861, -0.09022, 3.78), (0.2631, -0.203, 3.835), (0.1763, -0.2284, 3.864), (0.1661, -0.1454, 3.91), (0.2529, -0.12, 3.881), (0.01443, 0.09538, 3.281), (0.09401, 0.01505, 3.257), (0.01173, -0.06565, 3.256), (-0.06828, 0.01425, 3.281), (0.2295, -0.09333, 3.455), (0.1836, -0.1425, 3.511), (0.18, -0.07471, 3.567), (0.2258, -0.02553, 3.511), (0.3076, -0.1218, 3.501), (0.2699, -0.1677, 3.553), (0.271, -0.1086, 3.605), (0.3088, -0.06272, 3.553)], [(102, 181)], [(90, 140, 321, 141), (89, 130, 321, 140), (92, 141, 321, 130), (49, 123, 322, 122), (81, 124, 322, 123), (82, 122, 322, 124), (49, 122, 323, 121), (82, 113, 323, 122), (31, 121, 323, 113), (30, 120, 324, 119), (49, 121, 324, 120), (31, 119, 324, 121), (48, 128, 325, 129), (30, 118, 325, 128), (29, 129, 325, 118), (15, 174, 326, 173), (174, 14, 175, 326), (326, 175, 13, 176), (173, 326, 176, 12), (50, 133, 327, 132), (81, 123, 327, 133), (49, 132, 327, 123), (50, 134, 328, 133), (80, 125, 328, 134), (81, 133, 328, 125), (25, 145, 329, 144), (90, 141, 329, 145), (92, 144, 329, 141), (87, 148, 330, 147), (27, 149, 330, 148), (88, 147, 330, 149), (11, 170, 331, 169), (170, 10, 171, 331), (331, 171, 9, 172), (169, 331, 172, 8), (7, 166, 332, 165), (166, 6, 167, 332), (332, 167, 5, 168), (165, 332, 168, 4), (25, 152, 333, 145), (26, 153, 333, 152), (90, 145, 333, 153), (26, 154, 334, 153), (87, 146, 334, 154), (90, 153, 334, 146), (26, 152, 335, 156), (25, 143, 335, 152), (93, 156, 335, 143), (26, 155, 336, 154), (27, 148, 336, 155), (87, 154, 336, 148), (24, 159, 337, 138), (159, 104, 161, 337), (337, 161, 103, 157), (138, 337, 157, 94), (94, 157, 338, 137), (157, 103, 162, 338), (338, 162, 106, 158), (137, 338, 158, 91), (91, 158, 339, 117), (158, 106, 163, 339), (339, 163, 105, 160), (117, 339, 160, 92), (93, 111, 340, 156), (111, 101, 108, 340), (340, 108, 100, 109), (156, 340, 109, 26), (92, 160, 341, 139), (160, 105, 164, 341), (341, 164, 104, 159), (139, 341, 159, 24), (26, 109, 342, 155), (109, 100, 107, 342), (342, 107, 99, 110), (155, 342, 110, 27), (89, 135, 343, 130), (135, 88, 136, 343), (343, 136, 91, 117), (130, 343, 117, 92), (27, 150, 344, 149), (150, 94, 137, 344), (344, 137, 91, 136), (149, 344, 136, 88), (79, 112, 345, 114), (112, 28, 115, 345), (345, 115, 31, 113), (114, 345, 113, 82), (80, 127, 346, 126), (127, 29, 116, 346), (346, 116, 28, 112), (126, 346, 112, 79), (50, 131, 347, 134), (131, 48, 129, 347), (347, 129, 29, 127), (134, 347, 127, 80), (93, 143, 348, 142), (143, 25, 144, 348), (348, 144, 92, 139), (142, 348, 139, 24), (93, 142, 349, 151), (142, 24, 138, 349), (349, 138, 94, 150), (151, 349, 150, 27), (29, 118, 350, 182), (118, 30, 183, 350), (350, 183, 100, 108), (182, 350, 108, 101), (30, 119, 351, 183), (119, 31, 184, 351), (351, 184, 99, 107), (183, 351, 107, 100), (32, 186, 352, 185), (186, 33, 187, 352), (352, 187, 17, 188), (185, 352, 188, 16), (33, 189, 353, 187), (189, 34, 190, 353), (353, 190, 18, 191), (187, 353, 191, 17), (34, 192, 354, 190), (192, 35, 193, 354), (354, 193, 19, 194), (190, 354, 194, 18), (35, 195, 355, 193), (195, 32, 185, 355), (355, 185, 16, 196), (193, 355, 196, 19), (36, 198, 356, 197), (198, 37, 199, 356), (356, 199, 33, 186), (197, 356, 186, 32), (37, 200, 357, 199), (200, 38, 201, 357), (357, 201, 34, 189), (199, 357, 189, 33), (38, 202, 358, 201), (202, 39, 203, 358), (358, 203, 35, 192), (201, 358, 192, 34), (39, 204, 359, 203), (204, 36, 197, 359), (359, 197, 32, 195), (203, 359, 195, 35), (40, 206, 360, 205), (206, 41, 207, 360), (360, 207, 37, 198), (205, 360, 198, 36), (41, 208, 361, 207), (208, 42, 209, 361), (361, 209, 38, 200), (207, 361, 200, 37), (42, 210, 362, 209), (210, 43, 211, 362), (362, 211, 39, 202), (209, 362, 202, 38), (43, 212, 363, 211), (212, 40, 205, 363), (363, 205, 36, 204), (211, 363, 204, 39), (44, 214, 364, 213), (214, 45, 215, 364), (364, 215, 41, 206), (213, 364, 206, 40), (45, 216, 365, 215), (216, 46, 217, 365), (365, 217, 42, 208), (215, 365, 208, 41), (46, 218, 366, 217), (218, 47, 219, 366), (366, 219, 43, 210), (217, 366, 210, 42), (47, 220, 367, 219), (220, 44, 213, 367), (367, 213, 40, 212), (219, 367, 212, 43), (4, 168, 368, 221), (168, 5, 222, 368), (368, 222, 45, 214), (221, 368, 214, 44), (5, 167, 369, 222), (167, 6, 223, 369), (369, 223, 46, 216), (222, 369, 216, 45), (6, 166, 370, 223), (166, 7, 224, 370), (370, 224, 47, 218), (223, 370, 218, 46), (7, 165, 371, 224), (165, 4, 221, 371), (371, 221, 44, 220), (224, 371, 220, 47), (51, 226, 372, 225), (226, 52, 227, 372), (372, 227, 30, 128), (225, 372, 128, 48), (52, 228, 373, 227), (228, 53, 229, 373), (373, 229, 49, 120), (227, 373, 120, 30), (53, 230, 374, 229), (230, 54, 231, 374), (374, 231, 50, 132), (229, 374, 132, 49), (54, 232, 375, 231), (232, 51, 225, 375), (375, 225, 48, 131), (231, 375, 131, 50), (55, 234, 376, 233), (234, 56, 235, 376), (376, 235, 52, 226), (233, 376, 226, 51), (56, 236, 377, 235), (236, 57, 237, 377), (377, 237, 53, 228), (235, 377, 228, 52), (57, 238, 378, 237), (238, 58, 239, 378), (378, 239, 54, 230), (237, 378, 230, 53), (58, 240, 379, 239), (240, 55, 233, 379), (379, 233, 51, 232), (239, 379, 232, 54), (59, 242, 380, 241), (242, 60, 243, 380), (380, 243, 56, 234), (241, 380, 234, 55), (60, 244, 381, 243), (244, 61, 245, 381), (381, 245, 57, 236), (243, 381, 236, 56), (61, 246, 382, 245), (246, 62, 247, 382), (382, 247, 58, 238), (245, 382, 238, 57), (62, 248, 383, 247), (248, 59, 241, 383), (383, 241, 55, 240), (247, 383, 240, 58), (63, 250, 384, 249), (250, 64, 251, 384), (384, 251, 60, 242), (249, 384, 242, 59), (64, 252, 385, 251), (252, 65, 253, 385), (385, 253, 61, 244), (251, 385, 244, 60), (65, 254, 386, 253), (254, 66, 255, 386), (386, 255, 62, 246), (253, 386, 246, 61), (66, 256, 387, 255), (256, 63, 249, 387), (387, 249, 59, 248), (255, 387, 248, 62), (67, 258, 388, 257), (258, 68, 259, 388), (388, 259, 64, 250), (257, 388, 250, 63), (68, 260, 389, 259), (260, 69, 261, 389), (389, 261, 65, 252), (259, 389, 252, 64), (69, 262, 390, 261), (262, 70, 263, 390), (390, 263, 66, 254), (261, 390, 254, 65), (70, 264, 391, 263), (264, 67, 257, 391), (391, 257, 63, 256), (263, 391, 256, 66), (8, 172, 392, 265), (172, 9, 266, 392), (392, 266, 68, 258), (265, 392, 258, 67), (9, 171, 393, 266), (171, 10, 267, 393), (393, 267, 69, 260), (266, 393, 260, 68), (10, 170, 394, 267), (170, 11, 268, 394), (394, 268, 70, 262), (267, 394, 262, 69), (11, 169, 395, 268), (169, 8, 265, 395), (395, 265, 67, 264), (268, 395, 264, 70), (71, 270, 396, 269), (270, 72, 271, 396), (396, 271, 21, 272), (269, 396, 272, 20), (72, 273, 397, 271), (273, 73, 274, 397), (397, 274, 22, 275), (271, 397, 275, 21), (73, 276, 398, 274), (276, 74, 277, 398), (398, 277, 23, 278), (274, 398, 278, 22), (74, 279, 399, 277), (279, 71, 269, 399), (399, 269, 20, 280), (277, 399, 280, 23), (75, 282, 400, 281), (282, 76, 283, 400), (400, 283, 72, 270), (281, 400, 270, 71), (76, 284, 401, 283), (284, 77, 285, 401), (401, 285, 73, 273), (283, 401, 273, 72), (77, 286, 402, 285), (286, 78, 287, 402), (402, 287, 74, 276), (285, 402, 276, 73), (78, 288, 403, 287), (288, 75, 281, 403), (403, 281, 71, 279), (287, 403, 279, 74), (12, 176, 404, 289), (176, 13, 290, 404), (404, 290, 76, 282), (289, 404, 282, 75), (13, 175, 405, 290), (175, 14, 291, 405), (405, 291, 77, 284), (290, 405, 284, 76), (14, 174, 406, 291), (174, 15, 292, 406), (406, 292, 78, 286), (291, 406, 286, 77), (15, 173, 407, 292), (173, 12, 289, 407), (407, 289, 75, 288), (292, 407, 288, 78), (83, 294, 408, 293), (294, 84, 295, 408), (408, 295, 80, 126), (293, 408, 126, 79), (84, 296, 409, 295), (296, 85, 297, 409), (409, 297, 81, 125), (295, 409, 125, 80), (85, 298, 410, 297), (298, 86, 299, 410), (410, 299, 82, 124), (297, 410, 124, 81), (86, 300, 411, 299), (300, 83, 293, 411), (411, 293, 79, 114), (299, 411, 114, 82), (16, 188, 412, 301), (188, 17, 302, 412), (412, 302, 84, 294), (301, 412, 294, 83), (17, 191, 413, 302), (191, 18, 303, 413), (413, 303, 85, 296), (302, 413, 296, 84), (18, 194, 414, 303), (194, 19, 304, 414), (414, 304, 86, 298), (303, 414, 298, 85), (19, 196, 415, 304), (196, 16, 301, 415), (415, 301, 83, 300), (304, 415, 300, 86), (87, 147, 416, 305), (147, 88, 306, 416), (416, 306, 1, 177), (305, 416, 177, 0), (88, 135, 417, 306), (135, 89, 307, 417), (417, 307, 2, 178), (306, 417, 178, 1), (89, 140, 418, 307), (140, 90, 308, 418), (418, 308, 3, 179), (307, 418, 179, 2), (90, 146, 419, 308), (146, 87, 305, 419), (419, 305, 0, 180), (308, 419, 180, 3), (95, 310, 420, 309), (310, 96, 311, 420), (420, 311, 105, 163), (309, 420, 163, 106), (96, 312, 421, 311), (312, 97, 313, 421), (421, 313, 104, 164), (311, 421, 164, 105), (97, 314, 422, 313), (314, 98, 315, 422), (422, 315, 103, 161), (313, 422, 161, 104), (98, 316, 423, 315), (316, 95, 309, 423), (423, 309, 106, 162), (315, 423, 162, 103), (20, 272, 424, 317), (272, 21, 318, 424), (424, 318, 96, 310), (317, 424, 310, 95), (21, 275, 425, 318), (275, 22, 319, 425), (425, 319, 97, 312), (318, 425, 312, 96), (22, 278, 426, 319), (278, 23, 320, 426), (426, 320, 98, 314), (319, 426, 314, 97), (23, 280, 427, 320), (280, 20, 317, 427), (427, 317, 95, 316), (320, 427, 316, 98)])
me_cube_001.polygons.foreach_set('use_smooth', [True] * 415)
me_cube_001.materials.append(mat_material)
me_cube_001.use_mirror_vertex_groups = False
me_cube_001.update()
arm_armature = bpy.data.armatures.new('Armature')  # bones are not reproduced

# ---- objects
ob_cube = bpy.data.objects.new('Cube', me_cube)
ob_plane = bpy.data.objects.new('Plane', me_plane)
ob_plane_001 = bpy.data.objects.new('Plane.001', me_plane_001)
ob_point = bpy.data.objects.new('Point', light_point)
ob_circle = bpy.data.objects.new('Circle', me_circle)
ob_plane_002 = bpy.data.objects.new('Plane.002', me_plane_002)
ob_plane_003 = bpy.data.objects.new('Plane.003', me_plane_003)
ob_plane_004 = bpy.data.objects.new('Plane.004', me_plane_004)
ob_armature = bpy.data.objects.new('Armature', arm_armature)
ob_cube_001 = bpy.data.objects.new('Cube.001', me_cube_001)

# ---- transforms, parenting, visibility, modifiers, constraints
ob_cube.location = (0.0, 0.0, 0.0)
ob_cube.lock_rotations_4d = False
ob_cube.empty_display_type = 'ARROWS'
ob_cube.lineart.crease_threshold = 0.0
_vg = ob_cube.vertex_groups.new(name='Bone.05')
for _i, _w in zip([16, 17, 18, 19, 102, 104, 105, 106, 107, 110, 111, 218, 219, 220, 221, 222, 307, 308, 311, 312, 328, 329, 331, 332, 352, 417, 418, 419], [1.0, 1.0, 1.0, 1.0, 0.5, 1.0, 0.5, 1.0, 0.5, 0.5, 1.0, 0.5, 0.5, 1.0, 0.5, 0.5, 0.6667, 0.3333, 0.3333, 0.6667, 0.5, 0.5, 0.5, 0.5, 0.5, 1.0, 1.0, 1.0]): _vg.add([_i], _w, 'REPLACE')
_vg = ob_cube.vertex_groups.new(name='Bone.04')
for _i, _w in zip([12, 13, 14, 15, 16, 17, 18, 19, 102, 104, 105, 106, 107, 110, 111, 202, 203, 204, 205, 206, 207, 208, 209, 218, 219, 220, 221, 222, 307, 308, 311, 312, 328, 329, 331, 332, 340, 341, 342, 343, 352, 417, 418, 419], [1.0, 1.0, 1.0, 1.0, 1.0, 1.0, 1.0, 1.0, 0.5, 1.0, 0.5, 1.0, 0.5, 0.5, 1.0, 0.5, 0.5, 1.0, 0.5, 1.0, 0.5, 1.0, 1.0, 1.0, 1.0, 1.0, 1.0, 1.0, 0.6667, 0.3333, 0.3333, 0.6667, 1.0, 1.0, 1.0, 1.0, 0.5, 0.5, 0.5, 0.5, 0.5, 1.0, 1.0, 1.0]): _vg.add([_i], _w, 'REPLACE')
_vg = ob_cube.vertex_groups.new(name='Bone.00')
for _i, _w in zip([0, 1, 2, 3, 12, 13, 14, 15, 59, 60, 61, 62, 178, 179, 180, 181, 194, 195, 196, 197, 198, 199, 200, 201, 202, 203, 204, 205, 206, 207, 208, 209, 218, 219, 221, 222, 328, 329, 331, 332, 340, 341, 342, 343, 344, 345, 346, 347, 362], [1.0, 1.0, 1.0, 1.0, 1.0, 1.0, 1.0, 1.0, 1.0, 1.0, 1.0, 1.0, 1.0, 1.0, 1.0, 1.0, 1.0, 1.0, 1.0, 1.0, 1.0, 1.0, 1.0, 1.0, 1.0, 1.0, 1.0, 1.0, 1.0, 1.0, 1.0, 1.0, 0.5, 0.5, 0.5, 0.5, 0.5, 0.5, 0.5, 0.5, 1.0, 1.0, 1.0, 1.0, 1.0, 1.0, 1.0, 1.0, 1.0]): _vg.add([_i], _w, 'REPLACE')
_vg = ob_cube.vertex_groups.new(name='Bone.06')
for _i, _w in zip([20, 21, 102, 103, 105, 107, 108, 109, 110, 112, 113, 119, 122, 138, 145, 307, 308, 311, 312, 324, 348, 352, 354, 355, 357, 358, 365, 422, 423, 424, 425, 426, 427], [1.0, 1.0, 0.5, 1.0, 0.5, 0.5, 1.0, 1.0, 0.5, 1.0, 0.5, 0.5, 0.5, 0.5, 0.5, 0.3333, 0.6667, 0.6667, 0.3333, 0.3333, 0.25, 0.5, 0.25, 0.5, 0.5, 0.5, 0.25, 1.0, 1.0, 1.0, 0.25, 0.5, 0.5]): _vg.add([_i], _w, 'REPLACE')
_vg = ob_cube.vertex_groups.new(name='Bone.03')
for _i, _w in zip([20, 21, 102, 103, 105, 107, 108, 109, 110, 112, 113, 119, 122, 138, 145, 307, 308, 311, 312, 324, 348, 352, 354, 355, 357, 358, 365, 422, 423, 424, 425, 426, 427], [1.0, 1.0, 0.5, 1.0, 0.5, 0.5, 1.0, 1.0, 0.5, 1.0, 0.5, 0.5, 0.5, 0.5, 0.5, 0.3333, 0.6667, 0.6667, 0.3333, 0.3333, 0.25, 0.5, 0.25, 0.5, 0.5, 0.5, 0.25, 1.0, 1.0, 1.0, 0.25, 0.5, 0.5]): _vg.add([_i], _w, 'REPLACE')
_vg = ob_cube.vertex_groups.new(name='Bone.02')
for _i, _w in zip([8, 9, 10, 11, 63, 64, 65, 66, 99, 100, 101, 113, 115, 119, 120, 121, 123, 124, 125, 130, 138, 144, 145, 150, 210, 211, 212, 213, 214, 215, 216, 217, 323, 324, 334, 335, 336, 337, 348, 353, 354, 355, 365, 409, 410, 411, 412, 413, 414, 415, 416], [1.0, 1.0, 1.0, 1.0, 1.0, 1.0, 1.0, 1.0, 1.0, 1.0, 1.0, 0.5, 0.5, 0.5, 1.0, 0.5, 1.0, 1.0, 1.0, 1.0, 0.5, 1.0, 0.5, 1.0, 1.0, 1.0, 1.0, 1.0, 1.0, 1.0, 1.0, 1.0, 0.6667, 0.3333, 1.0, 1.0, 1.0, 1.0, 0.25, 1.0, 0.75, 0.5, 0.75, 0.5, 0.5, 0.5, 0.5, 0.5, 0.5, 0.5, 0.5]): _vg.add([_i], _w, 'REPLACE')
_vg = ob_cube.vertex_groups.new(name='Bone.19')
for _i, _w in zip([8, 9, 10, 11, 210, 211, 212, 213, 214, 215, 216, 217, 334, 335, 336, 337, 409, 410, 411, 412, 413, 414, 415, 416], [1.0, 1.0, 1.0, 1.0, 0.5, 1.0, 0.5, 1.0, 0.5, 1.0, 0.5, 1.0, 0.5, 0.5, 0.5, 0.5, 0.5, 0.5, 0.5, 0.5, 0.5, 0.5, 0.5, 0.5]): _vg.add([_i], _w, 'REPLACE')
_vg = ob_cube.vertex_groups.new(name='Bone.01')
for _i, _w in zip([4, 5, 6, 7, 118, 126, 128, 131, 132, 133, 134, 135, 136, 330, 363, 366, 367, 368, 409, 410, 411, 412, 413, 414, 415, 416], [1.0, 1.0, 1.0, 1.0, 0.5, 1.0, 0.5, 0.5, 1.0, 1.0, 1.0, 0.5, 0.5, 0.6667, 0.25, 0.5, 0.5, 0.5, 0.5, 0.5, 0.5, 0.5, 0.5, 0.5, 0.5, 0.5]): _vg.add([_i], _w, 'REPLACE')
_vg = ob_cube.vertex_groups.new(name='Bone.09')
for _i, _w in zip([4, 5, 6, 7, 118, 126, 128, 131, 132, 133, 134, 135, 136, 330, 363, 366, 367, 368, 409, 410, 411, 412, 413, 414, 415, 416], [1.0, 1.0, 1.0, 1.0, 0.5, 1.0, 0.5, 0.5, 1.0, 1.0, 1.0, 0.5, 0.5, 0.6667, 0.25, 0.5, 0.5, 0.5, 0.5, 0.5, 0.5, 0.5, 0.5, 0.5, 0.5, 0.5]): _vg.add([_i], _w, 'REPLACE')
_vg = ob_cube.vertex_groups.new(name='Bone.10')
for _i, _w in zip([24, 25, 26, 27, 95, 96, 97, 98, 129, 131, 135, 136, 137, 139, 143, 146, 147, 148, 149, 151, 153, 155, 161, 162, 166, 167, 168, 169, 170, 171, 172, 173, 225, 227, 229, 231, 247, 305, 306, 319, 320, 321, 322, 330, 333, 338, 339, 356, 359, 360, 361, 363, 364, 366, 368, 369, 370, 371], [1.0, 1.0, 1.0, 1.0, 1.0, 1.0, 1.0, 1.0, 0.5, 0.5, 0.5, 0.5, 1.0, 0.5, 0.5, 1.0, 0.5, 1.0, 0.5, 0.5, 0.5, 0.5, 0.5, 0.5, 1.0, 1.0, 1.0, 1.0, 1.0, 0.5, 1.0, 1.0, 0.5, 0.5, 0.5, 0.5, 0.5, 0.25, 0.25, 0.5, 0.5, 0.5, 0.5, 0.3333, 0.3333, 0.3333, 0.3333, 0.75, 1.0, 1.0, 0.75, 0.5, 0.5, 0.5, 0.25, 0.25, 0.25, 0.5]): _vg.add([_i], _w, 'REPLACE')
_vg = ob_cube.vertex_groups.new(name='Bone.14')
for _i, _w in zip([24, 25, 26, 27, 39, 40, 41, 42, 95, 96, 97, 98, 129, 131, 135, 136, 137, 139, 143, 146, 147, 148, 149, 151, 153, 155, 161, 162, 166, 167, 168, 169, 170, 171, 172, 173, 225, 226, 227, 228, 229, 230, 231, 232, 233, 235, 237, 239, 247, 305, 306, 315, 316, 317, 318, 319, 320, 321, 322, 330, 333, 338, 339, 356, 359, 360, 361, 363, 364, 366, 368, 369, 370, 371], [1.0, 1.0, 1.0, 1.0, 1.0, 1.0, 1.0, 1.0, 1.0, 1.0, 1.0, 1.0, 0.5, 0.5, 0.5, 0.5, 1.0, 0.5, 0.5, 1.0, 0.5, 1.0, 0.5, 0.5, 0.5, 0.5, 0.5, 0.5, 1.0, 1.0, 1.0, 1.0, 1.0, 0.5, 1.0, 1.0, 1.0, 1.0, 1.0, 1.0, 1.0, 1.0, 1.0, 1.0, 0.5, 0.5, 0.5, 0.5, 0.5, 0.25, 0.25, 0.5, 0.5, 0.5, 0.5, 1.0, 1.0, 1.0, 1.0, 0.3333, 0.3333, 0.3333, 0.3333, 0.75, 1.0, 1.0, 0.75, 0.5, 0.5, 0.5, 0.25, 0.25, 0.25, 0.5]): _vg.add([_i], _w, 'REPLACE')
_vg = ob_cube.vertex_groups.new(name='Bone.15')
for _i, _w in zip([39, 40, 41, 42, 43, 44, 45, 46, 67, 68, 69, 70, 174, 175, 176, 177, 225, 226, 227, 228, 229, 230, 231, 232, 233, 234, 235, 236, 237, 238, 239, 240, 241, 242, 243, 244, 309, 310, 313, 314, 315, 316, 317, 318, 319, 320, 321, 322, 374], [1.0, 1.0, 1.0, 1.0, 1.0, 1.0, 1.0, 1.0, 1.0, 1.0, 1.0, 1.0, 1.0, 1.0, 1.0, 1.0, 0.5, 1.0, 0.5, 1.0, 0.5, 1.0, 0.5, 1.0, 1.0, 1.0, 1.0, 1.0, 1.0, 1.0, 1.0, 1.0, 1.0, 1.0, 1.0, 1.0, 1.0, 1.0, 1.0, 1.0, 1.0, 1.0, 1.0, 1.0, 0.5, 0.5, 0.5, 0.5, 1.0]): _vg.add([_i], _w, 'REPLACE')
_vg = ob_cube.vertex_groups.new(name='Bone.11')
for _i, _w in zip([28, 29, 30, 149, 151, 152, 153, 154, 162, 163, 164, 171, 245, 249, 251, 305, 306, 338, 339, 356, 361, 371, 373, 375, 376], [1.0, 1.0, 1.0, 0.5, 0.5, 1.0, 0.5, 0.5, 0.5, 0.5, 1.0, 0.5, 0.5, 0.5, 0.5, 0.25, 0.25, 0.3333, 0.3333, 0.25, 0.25, 0.5, 0.5, 0.5, 0.5]): _vg.add([_i], _w, 'REPLACE')
_vg = ob_cube.vertex_groups.new(name='Bone.16')
for _i, _w in zip([28, 29, 30, 47, 48, 49, 50, 71, 72, 73, 74, 75, 76, 77, 78, 149, 151, 152, 153, 154, 162, 163, 164, 171, 182, 183, 184, 185, 245, 246, 247, 248, 249, 250, 251, 252, 253, 254, 255, 256, 257, 258, 259, 260, 261, 262, 263, 264, 305, 306, 338, 339, 351, 356, 361, 371, 373, 375, 376, 377, 378, 379, 380, 381, 382, 383, 384], [1.0, 1.0, 1.0, 1.0, 1.0, 1.0, 1.0, 1.0, 1.0, 1.0, 1.0, 1.0, 1.0, 1.0, 1.0, 0.5, 0.5, 1.0, 0.5, 0.5, 0.5, 0.5, 1.0, 0.5, 1.0, 1.0, 1.0, 1.0, 1.0, 1.0, 0.5, 1.0, 1.0, 1.0, 1.0, 1.0, 1.0, 1.0, 1.0, 1.0, 1.0, 1.0, 1.0, 1.0, 1.0, 1.0, 1.0, 1.0, 0.75, 0.75, 0.3333, 0.3333, 1.0, 0.25, 0.25, 0.5, 0.5, 1.0, 1.0, 1.0, 1.0, 1.0, 1.0, 1.0, 1.0, 1.0, 1.0]): _vg.add([_i], _w, 'REPLACE')
_vg = ob_cube.vertex_groups.new(name='Bone.12')
for _i, _w in zip([31, 32, 33, 34, 154, 155, 156, 157, 158, 159, 160, 161, 163, 165, 265, 267, 269, 271, 338, 339, 369, 370, 372, 373, 385, 386, 387, 388], [1.0, 1.0, 1.0, 1.0, 0.5, 0.5, 1.0, 0.5, 1.0, 0.5, 1.0, 0.5, 0.5, 1.0, 0.5, 0.5, 0.5, 0.5, 0.3333, 0.3333, 0.5, 0.5, 0.5, 0.5, 0.5, 0.5, 0.5, 0.5]): _vg.add([_i], _w, 'REPLACE')
_vg = ob_cube.vertex_groups.new(name='Bone.17')
for _i, _w in zip([31, 32, 33, 34, 51, 52, 53, 54, 79, 80, 81, 82, 83, 84, 85, 86, 154, 155, 156, 157, 158, 159, 160, 161, 163, 165, 186, 187, 188, 189, 265, 266, 267, 268, 269, 270, 271, 272, 273, 274, 275, 276, 277, 278, 279, 280, 281, 282, 283, 284, 338, 339, 350, 369, 370, 372, 373, 385, 386, 387, 388, 389, 390, 391, 392, 393, 394, 395, 396], [1.0, 1.0, 1.0, 1.0, 1.0, 1.0, 1.0, 1.0, 1.0, 1.0, 1.0, 1.0, 1.0, 1.0, 1.0, 1.0, 0.5, 0.5, 1.0, 0.5, 1.0, 0.5, 1.0, 0.5, 0.5, 1.0, 1.0, 1.0, 1.0, 1.0, 1.0, 1.0, 1.0, 1.0, 1.0, 1.0, 1.0, 1.0, 1.0, 1.0, 1.0, 1.0, 1.0, 1.0, 1.0, 1.0, 1.0, 1.0, 1.0, 1.0, 0.3333, 0.3333, 1.0, 0.5, 0.5, 0.5, 0.5, 1.0, 1.0, 1.0, 1.0, 1.0, 1.0, 1.0, 1.0, 1.0, 1.0, 1.0, 1.0]): _vg.add([_i], _w, 'REPLACE')
_vg = ob_cube.vertex_groups.new(name='Bone.13')
for _i, _w in zip([35, 36, 37, 38, 118, 127, 128, 129, 139, 140, 141, 142, 143, 147, 157, 159, 285, 287, 289, 291, 333, 363, 364, 367, 368, 369, 370, 372, 397, 398, 399, 400], [1.0, 1.0, 1.0, 1.0, 0.5, 1.0, 0.5, 0.5, 0.5, 1.0, 1.0, 1.0, 0.5, 0.5, 0.5, 0.5, 0.5, 0.5, 0.5, 0.5, 0.6667, 0.25, 0.5, 0.5, 0.25, 0.25, 0.25, 0.5, 0.5, 0.5, 0.5, 0.5]): _vg.add([_i], _w, 'REPLACE')
_vg = ob_cube.vertex_groups.new(name='Bone.18')
for _i, _w in zip([35, 36, 37, 38, 55, 56, 57, 58, 87, 88, 89, 90, 91, 92, 93, 94, 118, 127, 128, 129, 139, 140, 141, 142, 143, 147, 157, 159, 190, 191, 192, 193, 285, 286, 287, 288, 289, 290, 291, 292, 293, 294, 295, 296, 297, 298, 299, 300, 301, 302, 303, 304, 333, 349, 363, 364, 367, 368, 369, 370, 372, 397, 398, 399, 400, 401, 402, 403, 404, 405, 406, 407, 408], [1.0, 1.0, 1.0, 1.0, 1.0, 1.0, 1.0, 1.0, 1.0, 1.0, 1.0, 1.0, 1.0, 1.0, 1.0, 1.0, 0.5, 1.0, 0.5, 0.5, 0.5, 1.0, 1.0, 1.0, 0.5, 0.5, 0.5, 0.5, 1.0, 1.0, 1.0, 1.0, 1.0, 1.0, 1.0, 1.0, 1.0, 1.0, 1.0, 1.0, 1.0, 1.0, 1.0, 1.0, 1.0, 1.0, 1.0, 1.0, 1.0, 1.0, 1.0, 1.0, 0.6667, 1.0, 0.25, 0.5, 0.5, 0.25, 0.25, 0.25, 0.5, 1.0, 1.0, 1.0, 1.0, 1.0, 1.0, 1.0, 1.0, 1.0, 1.0, 1.0, 1.0]): _vg.add([_i], _w, 'REPLACE')
_vg = ob_cube.vertex_groups.new(name='Bone.08')
for _i, _w in zip([22, 23, 114, 115, 116, 117, 121, 122, 223, 224, 323, 324, 325, 326, 327, 348, 357, 358, 420, 421, 425, 426, 427], [1.0, 1.0, 1.0, 0.5, 1.0, 1.0, 0.5, 0.5, 0.5, 0.5, 0.3333, 0.3333, 0.5, 0.5, 0.5, 0.5, 0.5, 0.5, 1.0, 0.5, 0.75, 0.5, 0.5]): _vg.add([_i], _w, 'REPLACE')
_vg = ob_cube.vertex_groups.new(name='Bone.07')
for _i, _w in zip([22, 23, 114, 115, 116, 117, 121, 122, 223, 224, 323, 324, 325, 326, 327, 348, 357, 358, 420, 421, 425, 426, 427], [1.0, 1.0, 1.0, 0.5, 1.0, 1.0, 0.5, 0.5, 1.0, 1.0, 0.3333, 0.3333, 1.0, 1.0, 1.0, 0.5, 0.5, 0.5, 1.0, 1.0, 0.75, 0.5, 0.5]): _vg.add([_i], _w, 'REPLACE')
_vg = ob_cube.vertex_groups.new(name='Bone.41')
for _i, _w in zip([223, 224, 325, 326, 327, 421], [0.5, 0.5, 0.5, 0.5, 0.5, 0.5]): _vg.add([_i], _w, 'REPLACE')
_vg = ob_cube.vertex_groups.new(name='Bone.20')
_vg = ob_cube.vertex_groups.new(name='Bone.22')
_vg = ob_cube.vertex_groups.new(name='Bone.40')
_vg = ob_cube.vertex_groups.new(name='Bone.21')
_vg = ob_cube.vertex_groups.new(name='Bone.42')
_vg = ob_cube.vertex_groups.new(name='Bone.39')
_vg = ob_cube.vertex_groups.new(name='Bone.25')
_vg = ob_cube.vertex_groups.new(name='Bone.38')
_vg = ob_cube.vertex_groups.new(name='Bone.24')
_vg = ob_cube.vertex_groups.new(name='Bone.28')
_vg = ob_cube.vertex_groups.new(name='Bone.29')
_vg = ob_cube.vertex_groups.new(name='Bone.33')
_vg = ob_cube.vertex_groups.new(name='Bone.34')
_vg = ob_cube.vertex_groups.new(name='Bone.30')
_vg = ob_cube.vertex_groups.new(name='Bone.35')
_vg = ob_cube.vertex_groups.new(name='Bone.31')
_vg = ob_cube.vertex_groups.new(name='Bone.36')
_vg = ob_cube.vertex_groups.new(name='Bone.32')
_vg = ob_cube.vertex_groups.new(name='Bone.37')
_vg = ob_cube.vertex_groups.new(name='Bone.27')
_vg = ob_cube.vertex_groups.new(name='Bone.26')
_vg = ob_cube.vertex_groups.new(name='Bone.23')
_m = ob_cube.modifiers.new('Armature', 'ARMATURE')
_m.object = ob_armature
_m.use_deform_preserve_volume = True
_m = ob_cube.modifiers.new('Mirror', 'MIRROR')
_m.use_clip = True
ob_plane.location = (0.03811, 1.133, 2.528)
ob_plane.rotation_euler = (5.117, -0.0, 0.0)
_m = ob_plane.modifiers.new('Mirror', 'MIRROR')
_m.use_clip = True
_m = ob_plane.modifiers.new('Subdivision', 'SUBSURF')
_m = ob_plane.modifiers.new('Solidify', 'SOLIDIFY')
_m.thickness = 0.06
ob_plane_001.location = (0.03811, 0.835, 3.089)
ob_plane_001.rotation_euler = (-1.166, -0.0, 0.0)
ob_plane_001.scale = (0.07816, 0.1785, 0.1785)
_m = ob_plane_001.modifiers.new('Solidify', 'SOLIDIFY')
_m.solidify_mode = 'NON_MANIFOLD'
_m.thickness = 0.77
_m = ob_plane_001.modifiers.new('Subdivision', 'SUBSURF')
ob_point.location = (-1.209, 3.553, 3.863)
ob_circle.location = (0.0, -0.1004, 1.832)
ob_circle.rotation_euler = (-1.125, -0.0, 0.0)
_m = ob_circle.modifiers.new('Mirror', 'MIRROR')
ob_plane_002.location = (0.3244, -0.6226, 4.313)
ob_plane_002.rotation_euler = (6.626, -0.1429, 3.779)
ob_plane_002.scale = (0.4694, 0.4694, 0.4694)
_m = ob_plane_002.modifiers.new('Mirror', 'MIRROR')
_m.use_clip = True
_m = ob_plane_002.modifiers.new('Subdivision', 'SUBSURF')
_m = ob_plane_002.modifiers.new('Solidify', 'SOLIDIFY')
_m.thickness = 0.06
ob_plane_003.location = (0.6219, -0.2468, 3.568)
ob_plane_003.rotation_euler = (5.618, -1.203, 4.427)
ob_plane_003.scale = (0.3816, 0.3816, 0.3816)
_m = ob_plane_003.modifiers.new('Mirror', 'MIRROR')
_m.use_clip = True
_m = ob_plane_003.modifiers.new('Subdivision', 'SUBSURF')
_m = ob_plane_003.modifiers.new('Solidify', 'SOLIDIFY')
_m.thickness = 0.06
ob_plane_004.location = (-0.5238, -0.1907, 3.605)
ob_plane_004.rotation_euler = (11.65, 0.08601, 1.392)
ob_plane_004.scale = (0.3816, 0.3816, 0.3816)
_m = ob_plane_004.modifiers.new('Mirror', 'MIRROR')
_m.use_clip = True
_m = ob_plane_004.modifiers.new('Subdivision', 'SUBSURF')
_m = ob_plane_004.modifiers.new('Solidify', 'SOLIDIFY')
_m.thickness = 0.06
ob_armature.location = (0.0, 0.0, 0.0)
ob_armature.show_in_front = True
ob_cube_001.location = (0.0, 0.0, 0.0)
ob_cube_001.lock_rotations_4d = False
ob_cube_001.empty_display_type = 'ARROWS'
ob_cube_001.lineart.crease_threshold = 0.0
_vg = ob_cube_001.vertex_groups.new(name='Bone.05')
_vg = ob_cube_001.vertex_groups.new(name='Bone.04')
_vg = ob_cube_001.vertex_groups.new(name='Bone.00')
_vg = ob_cube_001.vertex_groups.new(name='Bone.06')
_vg = ob_cube_001.vertex_groups.new(name='Bone.03')
_vg = ob_cube_001.vertex_groups.new(name='Bone.02')
_vg = ob_cube_001.vertex_groups.new(name='Bone.19')
_vg = ob_cube_001.vertex_groups.new(name='Bone.01')
_vg = ob_cube_001.vertex_groups.new(name='Bone.09')
_vg = ob_cube_001.vertex_groups.new(name='Bone.10')
_vg = ob_cube_001.vertex_groups.new(name='Bone.14')
_vg = ob_cube_001.vertex_groups.new(name='Bone.15')
_vg = ob_cube_001.vertex_groups.new(name='Bone.11')
_vg = ob_cube_001.vertex_groups.new(name='Bone.16')
_vg = ob_cube_001.vertex_groups.new(name='Bone.12')
_vg = ob_cube_001.vertex_groups.new(name='Bone.17')
_vg = ob_cube_001.vertex_groups.new(name='Bone.13')
_vg = ob_cube_001.vertex_groups.new(name='Bone.18')
_vg = ob_cube_001.vertex_groups.new(name='Bone.08')
_vg = ob_cube_001.vertex_groups.new(name='Bone.07')
for _i, _w in zip([0, 1, 2, 3, 177, 178, 179, 180, 305, 306, 307, 308, 416, 417, 418, 419], [1.0, 1.0, 1.0, 1.0, 1.0, 1.0, 1.0, 1.0, 0.5, 0.5, 0.5, 0.5, 0.5, 0.5, 0.5, 0.5]): _vg.add([_i], _w, 'REPLACE')
_vg = ob_cube_001.vertex_groups.new(name='Bone.41')
for _i, _w in zip([0, 1, 2, 3, 87, 88, 89, 90, 130, 135, 136, 140, 141, 145, 146, 147, 148, 149, 153, 154, 177, 178, 179, 180, 305, 306, 307, 308, 321, 329, 330, 333, 334, 336, 343, 344, 416, 417, 418, 419], [1.0, 1.0, 1.0, 1.0, 1.0, 1.0, 1.0, 1.0, 0.5, 1.0, 0.5, 1.0, 0.5, 0.5, 1.0, 1.0, 0.5, 0.5, 0.5, 0.5, 1.0, 1.0, 1.0, 1.0, 1.0, 1.0, 1.0, 1.0, 0.6667, 0.3333, 0.6667, 0.3333, 0.6667, 0.3333, 0.5, 0.25, 1.0, 1.0, 1.0, 1.0]): _vg.add([_i], _w, 'REPLACE')
_vg = ob_cube_001.vertex_groups.new(name='Bone.20')
for _i, _w in zip([24, 25, 26, 27, 28, 29, 30, 31, 99, 100, 101, 102, 107, 108, 109, 110, 111, 112, 113, 115, 116, 118, 119, 120, 121, 127, 128, 129, 138, 139, 142, 143, 144, 145, 148, 149, 150, 151, 152, 153, 154, 155, 156, 159, 181, 182, 183, 184, 227, 323, 324, 325, 329, 330, 333, 334, 335, 336, 337, 340, 341, 342, 344, 345, 346, 347, 348, 349, 350, 351, 372, 373], [1.0, 1.0, 1.0, 1.0, 1.0, 1.0, 1.0, 1.0, 1.0, 1.0, 1.0, 1.0, 1.0, 1.0, 1.0, 1.0, 0.5, 0.5, 0.5, 1.0, 1.0, 1.0, 1.0, 0.5, 0.5, 0.5, 0.5, 0.5, 0.5, 0.5, 0.5, 0.5, 0.5, 0.5, 0.5, 0.5, 0.5, 0.5, 1.0, 0.5, 0.5, 1.0, 0.5, 0.5, 1.0, 1.0, 1.0, 1.0, 0.5, 0.3333, 0.6667, 0.6667, 0.3333, 0.3333, 0.6667, 0.3333, 0.6667, 0.6667, 0.25, 0.75, 0.25, 1.0, 0.25, 0.5, 0.5, 0.25, 0.5, 0.5, 1.0, 1.0, 0.25, 0.25]): _vg.add([_i], _w, 'REPLACE')
_vg = ob_cube_001.vertex_groups.new(name='Bone.22')
for _i, _w in zip([8, 9, 10, 11, 48, 49, 50, 51, 52, 53, 54, 55, 56, 57, 58, 59, 60, 61, 62, 63, 64, 65, 66, 67, 68, 69, 70, 120, 121, 122, 123, 128, 129, 131, 132, 133, 134, 169, 170, 171, 172, 225, 226, 227, 228, 229, 230, 231, 232, 233, 234, 235, 236, 237, 238, 239, 240, 241, 242, 243, 244, 245, 246, 247, 248, 249, 250, 251, 252, 253, 254, 255, 256, 257, 258, 259, 260, 261, 262, 263, 264, 265, 266, 267, 268, 322, 323, 324, 325, 327, 328, 331, 347, 372, 373, 374, 375, 376, 377, 378, 379, 380, 381, 382, 383, 384, 385, 386, 387, 388, 389, 390, 391, 392, 393, 394, 395], [1.0, 1.0, 1.0, 1.0, 1.0, 1.0, 1.0, 1.0, 1.0, 1.0, 1.0, 1.0, 1.0, 1.0, 1.0, 1.0, 1.0, 1.0, 1.0, 1.0, 1.0, 1.0, 1.0, 1.0, 1.0, 1.0, 1.0, 0.5, 0.5, 0.5, 0.5, 0.5, 0.5, 1.0, 1.0, 0.5, 0.5, 1.0, 1.0, 1.0, 1.0, 1.0, 1.0, 0.5, 1.0, 1.0, 1.0, 1.0, 1.0, 1.0, 1.0, 1.0, 1.0, 1.0, 1.0, 1.0, 1.0, 1.0, 1.0, 1.0, 1.0, 1.0, 1.0, 1.0, 1.0, 1.0, 1.0, 1.0, 1.0, 1.0, 1.0, 1.0, 1.0, 1.0, 1.0, 1.0, 1.0, 1.0, 1.0, 1.0, 1.0, 1.0, 1.0, 1.0, 1.0, 0.3333, 0.3333, 0.3333, 0.3333, 0.6667, 0.3333, 1.0, 0.5, 0.75, 0.75, 1.0, 1.0, 1.0, 1.0, 1.0, 1.0, 1.0, 1.0, 1.0, 1.0, 1.0, 1.0, 1.0, 1.0, 1.0, 1.0, 1.0, 1.0, 1.0, 1.0, 1.0, 1.0]): _vg.add([_i], _w, 'REPLACE')
_vg = ob_cube_001.vertex_groups.new(name='Bone.40')
for _i, _w in zip([16, 17, 18, 19, 79, 80, 81, 82, 83, 84, 85, 86, 112, 113, 114, 122, 123, 124, 125, 126, 127, 133, 134, 185, 187, 188, 190, 191, 193, 194, 196, 293, 294, 295, 296, 297, 298, 299, 300, 301, 302, 303, 304, 322, 323, 327, 328, 345, 346, 347, 352, 353, 354, 355, 408, 409, 410, 411, 412, 413, 414, 415], [1.0, 1.0, 1.0, 1.0, 1.0, 1.0, 1.0, 1.0, 1.0, 1.0, 1.0, 1.0, 0.5, 0.5, 1.0, 0.5, 0.5, 1.0, 1.0, 1.0, 0.5, 0.5, 0.5, 0.5, 0.5, 1.0, 0.5, 1.0, 0.5, 1.0, 1.0, 1.0, 1.0, 1.0, 1.0, 1.0, 1.0, 1.0, 1.0, 1.0, 1.0, 1.0, 1.0, 0.6667, 0.3333, 0.3333, 0.6667, 0.5, 0.5, 0.25, 0.5, 0.5, 0.5, 0.5, 1.0, 1.0, 1.0, 1.0, 1.0, 1.0, 1.0, 1.0]): _vg.add([_i], _w, 'REPLACE')
_vg = ob_cube_001.vertex_groups.new(name='Bone.21')
for _i, _w in zip([4, 5, 6, 7, 16, 17, 18, 19, 32, 33, 34, 35, 36, 37, 38, 39, 40, 41, 42, 43, 44, 45, 46, 47, 165, 166, 167, 168, 185, 186, 187, 188, 189, 190, 191, 192, 193, 194, 195, 196, 197, 198, 199, 200, 201, 202, 203, 204, 205, 206, 207, 208, 209, 210, 211, 212, 213, 214, 215, 216, 217, 218, 219, 220, 221, 222, 223, 224, 301, 302, 303, 304, 332, 352, 353, 354, 355, 356, 357, 358, 359, 360, 361, 362, 363, 364, 365, 366, 367, 368, 369, 370, 371, 412, 413, 414, 415], [1.0, 1.0, 1.0, 1.0, 1.0, 1.0, 1.0, 1.0, 1.0, 1.0, 1.0, 1.0, 1.0, 1.0, 1.0, 1.0, 1.0, 1.0, 1.0, 1.0, 1.0, 1.0, 1.0, 1.0, 1.0, 1.0, 1.0, 1.0, 1.0, 1.0, 1.0, 1.0, 1.0, 1.0, 1.0, 1.0, 1.0, 1.0, 1.0, 1.0, 1.0, 1.0, 1.0, 1.0, 1.0, 1.0, 1.0, 1.0, 1.0, 1.0, 1.0, 1.0, 1.0, 1.0, 1.0, 1.0, 1.0, 1.0, 1.0, 1.0, 1.0, 1.0, 1.0, 1.0, 1.0, 1.0, 1.0, 1.0, 0.5, 0.5, 0.5, 0.5, 1.0, 1.0, 1.0, 1.0, 1.0, 1.0, 1.0, 1.0, 1.0, 1.0, 1.0, 1.0, 1.0, 1.0, 1.0, 1.0, 1.0, 1.0, 1.0, 1.0, 1.0, 0.5, 0.5, 0.5, 0.5]): _vg.add([_i], _w, 'REPLACE')
_vg = ob_cube_001.vertex_groups.new(name='Bone.42')
for _i, _w in zip([20, 21, 22, 23, 91, 92, 93, 94, 95, 96, 97, 98, 103, 104, 105, 106, 111, 117, 130, 136, 137, 138, 139, 141, 142, 143, 144, 150, 151, 156, 157, 158, 159, 160, 161, 162, 163, 164, 269, 271, 272, 274, 275, 277, 278, 280, 309, 310, 311, 312, 313, 314, 315, 316, 317, 318, 319, 320, 321, 329, 335, 337, 338, 339, 340, 341, 343, 344, 348, 349, 396, 397, 398, 399, 420, 421, 422, 423, 424, 425, 426, 427], [1.0, 1.0, 1.0, 1.0, 1.0, 1.0, 1.0, 1.0, 1.0, 1.0, 1.0, 1.0, 1.0, 1.0, 1.0, 1.0, 0.5, 1.0, 0.5, 0.5, 1.0, 0.5, 0.5, 0.5, 0.5, 0.5, 0.5, 0.5, 0.5, 0.5, 1.0, 1.0, 0.5, 1.0, 1.0, 1.0, 1.0, 1.0, 0.5, 0.5, 1.0, 0.5, 1.0, 0.5, 1.0, 1.0, 1.0, 1.0, 1.0, 1.0, 1.0, 1.0, 1.0, 1.0, 1.0, 1.0, 1.0, 1.0, 0.3333, 0.3333, 0.3333, 0.75, 1.0, 1.0, 0.25, 0.75, 0.5, 0.5, 0.5, 0.5, 0.5, 0.5, 0.5, 0.5, 1.0, 1.0, 1.0, 1.0, 1.0, 1.0, 1.0, 1.0]): _vg.add([_i], _w, 'REPLACE')
_vg = ob_cube_001.vertex_groups.new(name='Bone.39')
for _i, _w in zip([12, 13, 14, 15, 20, 21, 22, 23, 71, 72, 73, 74, 75, 76, 77, 78, 173, 174, 175, 176, 269, 270, 271, 272, 273, 274, 275, 276, 277, 278, 279, 280, 281, 282, 283, 284, 285, 286, 287, 288, 289, 290, 291, 292, 317, 318, 319, 320, 326, 396, 397, 398, 399, 400, 401, 402, 403, 404, 405, 406, 407, 424, 425, 426, 427], [1.0, 1.0, 1.0, 1.0, 1.0, 1.0, 1.0, 1.0, 1.0, 1.0, 1.0, 1.0, 1.0, 1.0, 1.0, 1.0, 1.0, 1.0, 1.0, 1.0, 1.0, 1.0, 1.0, 1.0, 1.0, 1.0, 1.0, 1.0, 1.0, 1.0, 1.0, 1.0, 1.0, 1.0, 1.0, 1.0, 1.0, 1.0, 1.0, 1.0, 1.0, 1.0, 1.0, 1.0, 0.5, 0.5, 0.5, 0.5, 1.0, 1.0, 1.0, 1.0, 1.0, 1.0, 1.0, 1.0, 1.0, 1.0, 1.0, 1.0, 1.0, 0.5, 0.5, 0.5, 0.5]): _vg.add([_i], _w, 'REPLACE')
_vg = ob_cube_001.vertex_groups.new(name='Bone.25')
_vg = ob_cube_001.vertex_groups.new(name='Bone.38')
_vg = ob_cube_001.vertex_groups.new(name='Bone.24')
_vg = ob_cube_001.vertex_groups.new(name='Bone.28')
_vg = ob_cube_001.vertex_groups.new(name='Bone.29')
_vg = ob_cube_001.vertex_groups.new(name='Bone.33')
_vg = ob_cube_001.vertex_groups.new(name='Bone.34')
_vg = ob_cube_001.vertex_groups.new(name='Bone.30')
_vg = ob_cube_001.vertex_groups.new(name='Bone.35')
_vg = ob_cube_001.vertex_groups.new(name='Bone.31')
_vg = ob_cube_001.vertex_groups.new(name='Bone.36')
_vg = ob_cube_001.vertex_groups.new(name='Bone.32')
_vg = ob_cube_001.vertex_groups.new(name='Bone.37')
_vg = ob_cube_001.vertex_groups.new(name='Bone.27')
_vg = ob_cube_001.vertex_groups.new(name='Bone.26')
_vg = ob_cube_001.vertex_groups.new(name='Bone.23')
_m = ob_cube_001.modifiers.new('Armature', 'ARMATURE')
_m.object = ob_armature
_m.use_deform_preserve_volume = True

# ---- collection membership
col_collection.objects.link(ob_cube)
col_collection.objects.link(ob_plane)
col_collection.objects.link(ob_plane_001)
col_collection.objects.link(ob_point)
col_collection.objects.link(ob_circle)
col_collection.objects.link(ob_plane_002)
col_collection.objects.link(ob_plane_003)
col_collection.objects.link(ob_plane_004)
col_collection.objects.link(ob_armature)
col_collection.objects.link(ob_cube_001)

# ---- scene / render settings (as saved in the file)
scene.frame_start = 1; scene.frame_end = 250; scene.frame_set(1)
scene.render.engine = 'BLENDER_EEVEE_NEXT'
scene.cycles.sampling_pattern = 'TABULATED_SOBOL'
scene.cycles.use_light_tree = False
scene.view_settings.view_transform = 'Filmic'
bpy.context.view_layer.update()

# ---- added for rendering (the .blend has no active camera): camera
cam_auto = bpy.data.cameras.new('AutoCamera')
cam_auto.lens = 50.0
cam_auto.sensor_width = 36.0
cam_auto.clip_end = 1000.0
ob_auto_camera = bpy.data.objects.new('AutoCamera', cam_auto)
scene.collection.objects.link(ob_auto_camera)
ob_auto_camera.location = (9.21918, -10.9463, 9.12259)
ob_auto_camera.rotation_euler = (1.09748, -7.21219e-08, 0.694738)
scene.camera = ob_auto_camera
bpy.context.view_layer.update()
